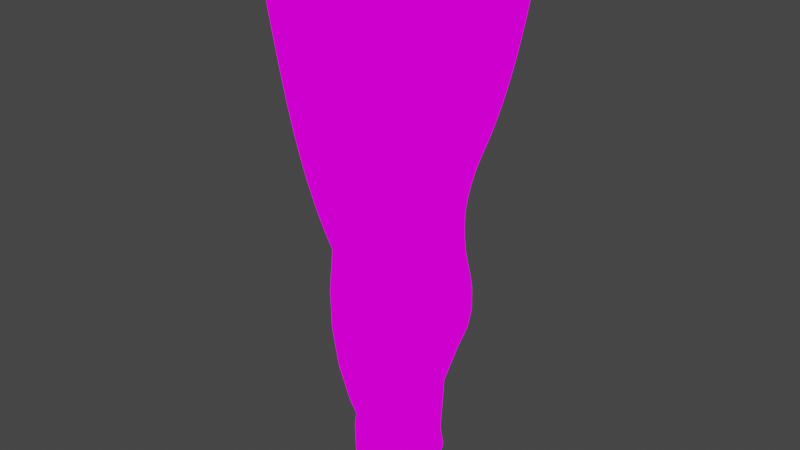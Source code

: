 # Source: monitor.blend  (saved by Blender 3.5.10; exported with 4.5.12 LTS)
import bpy
from mathutils import Matrix  # noqa: F401  (used for matrix-valued properties, if any)

bpy.ops.wm.read_factory_settings(use_empty=True)
scene = bpy.context.scene
scene.name = 'Scene'

# ---- collections
col_collection = bpy.data.collections.new('Collection'); scene.collection.children.link(col_collection)

# ---- images (referenced by path relative to the original .blend; pixels are not part of the script)
import os
ASSET_DIR = os.environ.get("B2B_ASSET_DIR", "")  # directory of the original .blend (textures are referenced by path, not embedded)
HERE = os.path.dirname(os.path.abspath(__file__))  # packed textures are extracted next to this script under _unpacked/

def load_image(name, relpath, width, height, colorspace="sRGB"):
    """Load a texture the original file referenced (path relative to the .blend, or extracted next to this script)."""
    p = next((c for c in (os.path.join(HERE, relpath), os.path.join(ASSET_DIR, relpath)) if relpath and os.path.exists(c)), "")
    if p:
        img = bpy.data.images.load(p, check_existing=True)
        img.name = name
    else:  # same state as the original file: an image datablock whose file is absent (Cycles renders it pink)
        img = bpy.data.images.new(name, width, height)
        img.source = "FILE"
        img.filepath = "//" + (relpath or name)
    img.colorspace_settings.name = colorspace
    return img
img_uv_monitor_png = load_image('uv_monitor.png', 'raw/uv_monitor.png', 1024, 1024, 'sRGB')
img_uv_monitor_trim_png = load_image('uv_monitor_trim.png', 'raw/uv_monitor_trim.png', 1024, 1024, 'sRGB')

# ---- materials (node trees are filled in below, after node groups)
mat_concrete = bpy.data.materials.new('Concrete')
mat_concrete.use_transparent_shadow = False
mat_uv_monitor = bpy.data.materials.new('uv_monitor')
mat_uv_monitor.alpha_threshold = 0.0
mat_uv_monitor.use_transparent_shadow = False
mat_uv_monitor.line_color = (0.0, 0.0, 0.0, 1.0)
mat_uv_screen_trim = bpy.data.materials.new('uv_screen_trim')
mat_uv_screen_trim.use_transparent_shadow = False

# ---- node groups
ng_twist = bpy.data.node_groups.new('Twist', 'GeometryNodeTree')
_s = ng_twist.interface.new_socket(name='Vector', in_out='OUTPUT', socket_type='NodeSocketVector')
_s = ng_twist.interface.new_socket(name='Value', in_out='INPUT', socket_type='NodeSocketFloat')
_s.default_value = 0.01
_s.min_value = -1e+04
_s.max_value = 1e+04
_s = ng_twist.interface.new_socket(name='Position', in_out='INPUT', socket_type='NodeSocketVector')
_N = ng_twist.nodes; _L = ng_twist.links
n0 = _N.new('ShaderNodeVectorRotate'); n0.name = 'Vector Rotate'; n0.location = (424, 141)
n1 = _N.new('ShaderNodeSeparateXYZ'); n1.name = 'Separate XYZ'; n1.location = (-244, 16)
n2 = _N.new('ShaderNodeMath'); n2.name = 'Math.001'; n2.location = (-25, -141)
n2.operation = 'MULTIPLY'
n3 = _N.new('NodeGroupOutput'); n3.name = 'Group Output'; n3.location = (614, 0)
n4 = _N.new('NodeReroute'); n4.name = 'Reroute'; n4.location = (-311, 28)
n4.width = 16
n4.socket_idname = 'NodeSocketVector'
n5 = _N.new('NodeGroupInput'); n5.name = 'Group Input'; n5.location = (-668, -37)
n6 = _N.new('ShaderNodeMath'); n6.name = 'Math'; n6.location = (196, -44)
n6.operation = 'MULTIPLY'
_L.new(n0.outputs[0], n3.inputs[0])
_L.new(n4.outputs[0], n1.inputs[0])
_L.new(n4.outputs[0], n0.inputs[0])
_L.new(n6.outputs[0], n0.inputs[3])
_L.new(n1.outputs[2], n6.inputs[0])
_L.new(n2.outputs[0], n6.inputs[1])
_L.new(n1.outputs[2], n2.inputs[0])
_L.new(n5.outputs[0], n2.inputs[1])
_L.new(n5.outputs[1], n4.inputs[0])
n3.is_active_output = True
ng_geometry_nodes = bpy.data.node_groups.new('Geometry Nodes', 'GeometryNodeTree')
_s = ng_geometry_nodes.interface.new_socket(name='Geometry', in_out='OUTPUT', socket_type='NodeSocketGeometry')
_s = ng_geometry_nodes.interface.new_socket(name='Geometry', in_out='INPUT', socket_type='NodeSocketGeometry')
ng_geometry_nodes.is_modifier = True
_N = ng_geometry_nodes.nodes; _L = ng_geometry_nodes.links
n0 = _N.new('NodeGroupOutput'); n0.name = 'Group Output'; n0.location = (423, 0)
n1 = _N.new('GeometryNodeSetPosition'); n1.name = 'Set Position'; n1.location = (173, -6)
n2 = _N.new('NodeGroupInput'); n2.name = 'Group Input'; n2.location = (-448, 80)
n3 = _N.new('ShaderNodeVectorMath'); n3.name = 'Vector Math'; n3.location = (-862, -144)
n3.operation = 'MULTIPLY'
n4 = _N.new('GeometryNodeInputPosition'); n4.name = 'Position.001'; n4.location = (-1111, -132)
n5 = _N.new('GeometryNodeInputPosition'); n5.name = 'Position.003'; n5.location = (-875, -307)
n6 = _N.new('ShaderNodeSeparateXYZ'); n6.name = 'Separate XYZ.002'; n6.location = (-650, -306)
n7 = _N.new('ShaderNodeSeparateXYZ'); n7.name = 'Separate XYZ'; n7.location = (-1504, -342)
n8 = _N.new('ShaderNodeSeparateXYZ'); n8.name = 'Separate XYZ.001'; n8.location = (-642, -165)
n9 = _N.new('GeometryNodeInputPosition'); n9.name = 'Position.002'; n9.location = (-1708, -399)
n10 = _N.new('ShaderNodeMath'); n10.name = 'Math'; n10.location = (-1302, -302)
n10.inputs[1].default_value = 51.2
n11 = _N.new('ShaderNodeMath'); n11.name = 'Math.001'; n11.location = (-1082, -277)
n11.operation = 'MULTIPLY'
n11.inputs[1].default_value = 0.1
n12 = _N.new('ShaderNodeCombineXYZ'); n12.name = 'Combine XYZ'; n12.location = (-460, -192)
n13 = _N.new('GeometryNodeGroup'); n13.name = 'Group'; n13.location = (-202, -73)
n13.node_tree = ng_twist
n13.inputs[0].default_value = 0.003
_L.new(n1.outputs[0], n0.inputs[0])
_L.new(n2.outputs[0], n1.inputs[0])
_L.new(n13.outputs[0], n1.inputs[2])
_L.new(n4.outputs[0], n3.inputs[0])
_L.new(n9.outputs[0], n7.inputs[0])
_L.new(n7.outputs[2], n10.inputs[0])
_L.new(n11.outputs[0], n3.inputs[1])
_L.new(n3.outputs[0], n8.inputs[0])
_L.new(n5.outputs[0], n6.inputs[0])
_L.new(n8.outputs[0], n12.inputs[0])
_L.new(n8.outputs[1], n12.inputs[1])
_L.new(n6.outputs[2], n12.inputs[2])
_L.new(n10.outputs[0], n11.inputs[0])
_L.new(n12.outputs[0], n13.inputs[1])
n0.is_active_output = True

# ---- material node trees
mat_concrete.use_nodes = True; mat_concrete.node_tree.nodes.clear()
_N = mat_concrete.node_tree.nodes; _L = mat_concrete.node_tree.links
n0 = _N.new('ShaderNodeBsdfPrincipled'); n0.name = 'Principled BSDF'; n0.location = (10, 300)
n0.distribution = 'GGX'
n0.subsurface_method = 'BURLEY'
n0.inputs[2].default_value = 0.7292
n0.inputs[3].default_value = 1.45
n0.inputs[13].default_value = 0.2188
n0.inputs[27].default_value = (0.0, 0.0, 0.0, 1.0)
n0.inputs[28].default_value = 1.0
n1 = _N.new('ShaderNodeOutputMaterial'); n1.name = 'Material Output'; n1.location = (300, 300)
n2 = _N.new('ShaderNodeTexImage'); n2.name = 'Image Texture'; n2.location = (-545, 219)
n2.image = img_uv_monitor_png
n2.interpolation = 'Closest'
_L.new(n0.outputs[0], n1.inputs[0])
_L.new(n2.outputs[0], n0.inputs[0])
n1.is_active_output = True
mat_uv_monitor.use_nodes = True; mat_uv_monitor.node_tree.nodes.clear()
_N = mat_uv_monitor.node_tree.nodes; _L = mat_uv_monitor.node_tree.links
n0 = _N.new('ShaderNodeOutputMaterial'); n0.name = 'Material Output'; n0.location = (300, 300)
n1 = _N.new('ShaderNodeBsdfPrincipled'); n1.name = 'Principled BSDF'; n1.location = (10, 300)
n1.distribution = 'GGX'
n1.subsurface_method = 'RANDOM_WALK_SKIN'
n1.inputs[2].default_value = 0.4
n1.inputs[3].default_value = 1.45
n1.inputs[27].default_value = (0.0, 0.0, 0.0, 1.0)
n1.inputs[28].default_value = 1.0
_L.new(n1.outputs[0], n0.inputs[0])
n0.is_active_output = True
mat_uv_screen_trim.use_nodes = True; mat_uv_screen_trim.node_tree.nodes.clear()
_N = mat_uv_screen_trim.node_tree.nodes; _L = mat_uv_screen_trim.node_tree.links
n0 = _N.new('ShaderNodeOutputMaterial'); n0.name = 'Material Output'; n0.location = (300, 300)
n1 = _N.new('ShaderNodeTexImage'); n1.name = 'Image Texture'; n1.location = (-128, 211)
n1.image = img_uv_monitor_trim_png
n1.interpolation = 'Closest'
_L.new(n1.outputs[0], n0.inputs[0])
n0.is_active_output = True

# ---- world
world_world = bpy.data.worlds.new('World'); scene.world = world_world
world_world.use_nodes = True; world_world.node_tree.nodes.clear()
_N = world_world.node_tree.nodes; _L = world_world.node_tree.links
n0 = _N.new('ShaderNodeOutputWorld'); n0.name = 'World Output'; n0.location = (300, 300)
n1 = _N.new('ShaderNodeBackground'); n1.name = 'Background'; n1.location = (10, 300)
n1.inputs[0].default_value = (0.05088, 0.05088, 0.05088, 1.0)
_L.new(n1.outputs[0], n0.inputs[0])
n0.is_active_output = True
world_world.color = (0.05088, 0.05088, 0.05088)
world_world.use_sun_shadow = False
world_world.sun_shadow_jitter_overblur = 0.0

# ---- meshes
me_cube = bpy.data.meshes.new('Cube')
me_cube.from_pydata([(1.0, 1.0, 0.578), (1.0, 1.0, 2.078), (1.0, 1.286, 2.338), (1.0, 1.286, 0.2054), (0.4361, 1.286, 2.338), (0.4361, 1.286, 0.2054), (-0.00237, 1.151, 2.012), (-0.00237, 1.151, 0.4807), (-1.124, 0.9871, 1.816), (0.8471, 1.0, 0.578), (0.8471, 1.0, 2.078), (1.0, 0.0, 0.578), (1.0, 0.0, 0.2054), (0.4361, 0.0, 0.2054), (1.0, 0.0, 2.078), (1.0, 0.0, 2.338), (0.4361, 0.0, 2.338), (-0.00237, 0.0, 2.012), (-1.124, 0.0, 1.816), (0.8471, 0.0, 0.578), (0.8471, 0.0, 2.078), (1.0, -1.0, 0.578), (1.0, -1.0, 2.078), (1.0, -1.286, 2.338), (1.0, -1.286, 0.2054), (0.4361, -1.286, 2.338), (0.4361, -1.286, 0.2054), (-0.00237, -1.151, 2.012), (-0.00237, -1.151, 0.4807), (-1.124, -0.9871, 1.816), (-0.9554, 0.0, 0.7905), (0.8471, -1.0, 0.578), (0.8471, -1.0, 2.078), (-1.124, 0.9871, 0.8045), (-1.124, 0.0, 0.8045), (-1.124, -0.9871, 0.8045), (-0.9554, 1.012, 0.6031), (-0.9554, 1.012, 1.846), (-0.9554, 0.0, 1.846), (-0.9554, 0.0, 0.6031), (-0.9554, -1.012, 0.6031), (-0.9554, -1.012, 1.846), (-0.9554, -1.012, 0.7905), (-0.9554, 1.012, 0.7905), (0.0, 1.0, 0.0), (-0.7071, 0.7071, 0.0), (-1.0, 0.0, 0.0), (1.0, 0.0, 0.0), (0.0, 0.9748, 0.08479), (-0.6893, 0.6893, 0.08479), (-0.9748, 0.0, 0.08479), (0.6893, -0.6893, 0.08479), (0.9748, 0.0, 0.08479), (0.6893, 0.6893, 0.08479), (0.0, 0.6556, 0.1239), (-0.6556, 0.0, 0.1239), (-0.4636, -0.4636, 0.1239), (6.651e-08, -0.6556, 0.1239), (0.4636, -0.4636, 0.1239), (0.6556, 0.0, 0.1239), (0.0, 0.5268, 0.1959), (-0.5268, 0.0, 0.1959), (0.5268, 0.0, 0.1959), (-0.463, 0.0, 0.5525), (0.5224, 0.0, 0.2209), (0.3643, 0.3643, 0.2606), (0.0, -1.0, 0.0), (-0.7071, -0.7071, 0.0), (0.7071, 0.7071, 0.0), (0.7071, -0.7071, 0.0), (0.0, -0.9748, 0.08479), (-0.6893, -0.6893, 0.08479), (-0.4636, 0.4636, 0.1239), (0.4636, 0.4636, 0.1239), (0.0, -0.5268, 0.1959), (-0.3725, -0.3725, 0.1959), (-0.3725, 0.3725, 0.1959), (0.3725, 0.3725, 0.1959), (0.3725, -0.3725, 0.1959), (0.0, -0.4732, 0.4953), (-0.3274, -0.3274, 0.5525), (-0.3274, 0.3274, 0.5525), (4.582e-08, 0.4732, 0.4953), (0.3643, -0.3643, 0.2606), (0.4361, -0.3221, 0.2054), (-0.00237, -0.4617, 0.4807), (-0.9554, -0.2534, 0.6031), (0.4361, 0.2921, 0.2054), (-0.00237, 0.43, 0.4807), (-0.9554, 0.2298, 0.6031), (-0.2785, 1.111, 0.5162), (-0.2785, 0.0, 0.5162), (-0.2785, -1.111, 0.5162), (-0.2785, -0.3289, 0.5162), (-0.2785, 0.2982, 0.5162), (0.3328, 1.254, 0.2703), (0.383, 0.0, 0.2387), (0.3328, -1.254, 0.2703), (0.383, -0.34, 0.2387), (0.383, 0.3083, 0.2387)], [], [(42, 40, 92, 28, 27, 41), (0, 1, 10, 9), (0, 3, 2, 1), (14, 20, 10, 1), (2, 3, 5, 4), (8, 18, 38, 37), (99, 88, 7, 95), (12, 13, 87, 5, 3), (11, 12, 3, 0), (37, 38, 17, 6), (9, 19, 11, 0), (2, 15, 14, 1), (25, 16, 17, 27), (42, 35, 34, 30), (21, 31, 32, 22), (21, 22, 23, 24), (14, 22, 32, 20), (23, 25, 26, 24), (4, 16, 15, 2), (43, 36, 89, 39, 30), (12, 24, 26, 84, 13), (98, 97, 28, 85), (30, 39, 86, 40, 42), (11, 21, 24, 12), (41, 27, 17, 38), (31, 21, 11, 19), (25, 27, 28, 97, 26), (25, 23, 15, 16), (41, 29, 35, 42), (30, 34, 33, 43), (37, 43, 33, 8), (7, 90, 36, 43, 37, 6), (18, 34, 35, 29), (93, 92, 40, 86), (18, 8, 33, 34), (94, 89, 36, 90), (4, 5, 95, 7, 6), (69, 47, 52, 51), (45, 46, 50, 49), (47, 68, 53, 52), (66, 69, 51, 70), (44, 45, 49, 48), (68, 44, 48, 53), (52, 53, 73, 59), (70, 51, 58, 57), (50, 71, 56, 55), (48, 49, 72, 54), (53, 48, 54, 73), (51, 52, 59, 58), (71, 70, 57, 56), (49, 50, 55, 72), (56, 57, 74, 75), (57, 58, 78, 74), (55, 56, 75, 61), (54, 72, 76, 60), (73, 54, 60, 77), (58, 59, 62, 78), (77, 60, 82, 65), (62, 77, 65, 64), (60, 76, 81, 82), (67, 71, 50, 46), (66, 70, 71, 67), (55, 61, 76, 72), (73, 77, 62, 59), (78, 83, 79, 74), (75, 80, 63, 61), (62, 64, 83, 78), (61, 63, 81, 76), (74, 79, 80, 75), (91, 93, 86, 39), (91, 39, 89, 94), (88, 94, 90, 7), (85, 28, 92, 93), (13, 96, 99, 87), (6, 17, 16, 4), (13, 84, 98, 96), (23, 22, 14, 15), (84, 26, 97, 98), (87, 99, 95, 5), (29, 41, 38, 18)])
_uv = me_cube.uv_layers.new(name='UVMap')
_uv.uv.foreach_set('vector', [0.5357, 0.1581, 0.5357, 0.1159, 0.6848, 0.1018, 0.7457, 0.096, 0.7457, 0.4297, 0.5357, 0.3957, 0.005661, 0.7748, 0.005661, 0.4478, 0.03898, 0.4478, 0.03898, 0.7748, 0.9005, 0.5918, 0.9607, 0.5135, 0.9607, 0.9617, 0.9005, 0.9071, 0.005661, 0.2298, 0.03898, 0.2298, 0.03898, 0.4478, 0.005661, 0.4478, 0.9686, 0.5008, 0.9686, 0.036, 0.8457, 0.036, 0.8457, 0.5008, 0.2842, 0.9743, 0.07704, 0.9743, 0.07704, 0.9383, 0.2894, 0.9383, 0.2202, 0.2349, 0.2249, 0.315, 0.06821, 0.315, 0.05004, 0.2453, 0.271, 0.1245, 0.271, 0.2238, 0.2195, 0.2238, 0.04443, 0.2238, 0.04443, 0.1245, 0.6903, 0.5918, 0.6903, 0.5135, 0.9607, 0.5135, 0.9005, 0.5918, 0.2894, 0.9383, 0.07704, 0.9383, 0.07704, 0.7353, 0.3186, 0.7353, 0.03898, 0.7748, 0.03898, 0.9928, 0.005661, 0.9928, 0.005661, 0.7748, 0.9607, 0.9617, 0.6903, 0.9617, 0.6903, 0.9071, 0.9005, 0.9071, 0.347, 0.6207, 0.07704, 0.6207, 0.07704, 0.7353, 0.3186, 0.7353, 0.2827, 0.4811, 0.2879, 0.4425, 0.5116, 0.4398, 0.5118, 0.4779, 0.005661, 0.7748, 0.03898, 0.7748, 0.03898, 0.4478, 0.005661, 0.4478, 0.4801, 0.5918, 0.4801, 0.9071, 0.4199, 0.9617, 0.4199, 0.5135, 0.005661, 0.2298, 0.005661, 0.4478, 0.03898, 0.4478, 0.03898, 0.2298, 0.9686, 0.5008, 0.8457, 0.5008, 0.8457, 0.036, 0.9686, 0.036, 0.347, 0.6207, 0.07704, 0.6207, 0.07704, 0.5023, 0.347, 0.5023, 0.007812, 0.007812, 0.007812, 0.09375, 0.2856, 0.09375, 0.3672, 0.09375, 0.3672, 0.007812, 0.271, 0.1245, 0.04443, 0.1245, 0.04443, 0.2238, 0.2142, 0.2238, 0.271, 0.2238, 0.215, 0.2349, 0.05004, 0.2453, 0.06821, 0.315, 0.2202, 0.315, 0.3672, 0.007812, 0.3672, 0.09375, 0.4572, 0.09375, 0.7266, 0.09375, 0.7266, 0.007812, 0.6903, 0.5918, 0.4801, 0.5918, 0.4199, 0.5135, 0.6903, 0.5135, 0.2894, 0.9383, 0.3186, 0.7353, 0.07704, 0.7353, 0.07704, 0.9383, 0.03898, 0.7748, 0.005661, 0.7748, 0.005661, 0.9928, 0.03898, 0.9928, 0.8457, 0.5008, 0.7457, 0.4297, 0.7457, 0.096, 0.8221, 0.05014, 0.8457, 0.036, 0.347, 0.6207, 0.347, 0.5023, 0.07704, 0.5023, 0.07704, 0.6207, 0.5357, 0.3957, 0.4986, 0.3897, 0.4986, 0.1602, 0.5357, 0.1581, 0.5118, 0.4779, 0.5116, 0.4398, 0.7353, 0.4399, 0.7409, 0.4784, 0.5357, 0.3957, 0.5357, 0.1581, 0.4986, 0.1602, 0.4986, 0.3897, 0.7457, 0.096, 0.6848, 0.1018, 0.5357, 0.1159, 0.5357, 0.1581, 0.5357, 0.3957, 0.7457, 0.4297, 0.2834, 0.3897, 0.2834, 0.1602, 0.4986, 0.1602, 0.4986, 0.3897, 0.222, 0.364, 0.07533, 0.364, 0.09277, 0.4842, 0.2264, 0.4842, 0.2834, 0.3897, 0.4986, 0.3897, 0.4986, 0.1602, 0.2834, 0.1602, 0.2265, 0.364, 0.2305, 0.4842, 0.09277, 0.4842, 0.07533, 0.364, 0.8457, 0.5008, 0.8457, 0.036, 0.8221, 0.05014, 0.7457, 0.096, 0.7457, 0.4297, 0.6916, 0.4645, 0.6916, 0.5821, 0.6781, 0.5806, 0.6781, 0.466, 0.3889, 0.5812, 0.3895, 0.4641, 0.403, 0.4656, 0.4024, 0.5798, 0.6886, 0.5891, 0.6053, 0.6711, 0.5969, 0.6605, 0.6781, 0.5806, 0.6056, 0.3749, 0.6887, 0.4575, 0.6781, 0.466, 0.5972, 0.3855, 0.4751, 0.6708, 0.3919, 0.5884, 0.4024, 0.5798, 0.4836, 0.6602, 0.5983, 0.6738, 0.4821, 0.6735, 0.4836, 0.6602, 0.5969, 0.6605, 0.6781, 0.5806, 0.5969, 0.6605, 0.5748, 0.6057, 0.6235, 0.5577, 0.5972, 0.3855, 0.6781, 0.466, 0.6233, 0.4886, 0.5744, 0.4401, 0.403, 0.4656, 0.4834, 0.3857, 0.5056, 0.4403, 0.4574, 0.4886, 0.4836, 0.6602, 0.4024, 0.5798, 0.457, 0.5572, 0.5065, 0.6056, 0.5969, 0.6605, 0.4836, 0.6602, 0.5065, 0.6056, 0.5748, 0.6057, 0.6781, 0.466, 0.6781, 0.5806, 0.6235, 0.5577, 0.6233, 0.4886, 0.4834, 0.3857, 0.5972, 0.3855, 0.5744, 0.4401, 0.5056, 0.4403, 0.4024, 0.5798, 0.403, 0.4656, 0.4574, 0.4886, 0.457, 0.5572, 0.5056, 0.4403, 0.5744, 0.4401, 0.5667, 0.4594, 0.5138, 0.4593, 0.5744, 0.4401, 0.6233, 0.4886, 0.6042, 0.4968, 0.5667, 0.4594, 0.4574, 0.4886, 0.5056, 0.4403, 0.5138, 0.4593, 0.4762, 0.4963, 0.5065, 0.6056, 0.457, 0.5572, 0.4765, 0.549, 0.5142, 0.5863, 0.5748, 0.6057, 0.5065, 0.6056, 0.5142, 0.5863, 0.5671, 0.587, 0.6233, 0.4886, 0.6235, 0.5577, 0.604, 0.5496, 0.6042, 0.4968, 0.8756, 0.4045, 0.8848, 0.3508, 0.933, 0.3618, 0.8863, 0.4057, 0.8726, 0.459, 0.8756, 0.4045, 0.8863, 0.4057, 0.8767, 0.459, 0.8848, 0.3508, 0.8998, 0.2984, 0.9555, 0.3179, 0.933, 0.3618, 0.475, 0.3752, 0.4834, 0.3857, 0.403, 0.4656, 0.3925, 0.4572, 0.5986, 0.3721, 0.5972, 0.3855, 0.4834, 0.3857, 0.4819, 0.3723, 0.4574, 0.4886, 0.4762, 0.4963, 0.4765, 0.549, 0.457, 0.5572, 0.5748, 0.6057, 0.5671, 0.587, 0.604, 0.5496, 0.6235, 0.5577, 0.8756, 0.5134, 0.8863, 0.5122, 0.933, 0.5561, 0.8848, 0.5671, 0.8998, 0.6195, 0.9555, 0.6, 0.9738, 0.6443, 0.9207, 0.6699, 0.8726, 0.459, 0.8767, 0.459, 0.8863, 0.5122, 0.8756, 0.5134, 0.9207, 0.2481, 0.9738, 0.2736, 0.9555, 0.3179, 0.8998, 0.2984, 0.8848, 0.5671, 0.933, 0.5561, 0.9555, 0.6, 0.8998, 0.6195, 0.271, 0.364, 0.222, 0.364, 0.2264, 0.4842, 0.271, 0.4842, 0.271, 0.364, 0.271, 0.4842, 0.2305, 0.4842, 0.2265, 0.364, 0.2249, 0.315, 0.2265, 0.364, 0.07533, 0.364, 0.06821, 0.315, 0.2202, 0.315, 0.06821, 0.315, 0.07533, 0.364, 0.222, 0.364, 0.271, 0.2238, 0.271, 0.2349, 0.2202, 0.2349, 0.2195, 0.2238, 0.3186, 0.7353, 0.07704, 0.7353, 0.07704, 0.6207, 0.347, 0.6207, 0.271, 0.2238, 0.2142, 0.2238, 0.215, 0.2349, 0.271, 0.2349, 0.4199, 0.9617, 0.4801, 0.9071, 0.6903, 0.9071, 0.6903, 0.9617, 0.2142, 0.2238, 0.04443, 0.2238, 0.05004, 0.2453, 0.215, 0.2349, 0.2195, 0.2238, 0.2202, 0.2349, 0.05004, 0.2453, 0.04443, 0.2238, 0.2842, 0.9743, 0.2894, 0.9383, 0.07704, 0.9383, 0.07704, 0.9743])
me_cube.materials.append(mat_concrete)
me_cube.materials.append(mat_uv_monitor)
me_cube.use_mirror_vertex_groups = False
me_cube.update()
me_cube_002 = bpy.data.meshes.new('Cube.002')
me_cube_002.from_pydata([(0.96, 1.0, 0.578), (0.96, 1.0, 2.078), (0.96, -1.0, 0.578), (0.96, -1.0, 2.078), (0.9757, 1.0, 0.7655), (0.9802, 1.0, 1.328), (0.9757, 1.0, 1.89), (0.9757, -1.0, 0.7655), (0.9802, -1.0, 1.328), (0.9757, -1.0, 1.89), (0.9857, 0.75, 0.578), (0.9925, 0.0, 0.578), (0.9857, -0.75, 0.578), (0.9857, -0.75, 2.078), (0.9925, 0.0, 2.078), (0.9857, 0.75, 2.078), (0.9969, -0.75, 1.89), (1.003, 0.0, 1.89), (0.9969, 0.75, 1.89), (1.0, -0.75, 1.328), (1.0, 0.75, 1.328), (0.3054, -0.278, 0.7655), (0.3076, 3.691e-09, 0.7655), (0.3054, 0.278, 0.7655), (-0.2507, 0.278, 0.7655), (-0.2484, 3.691e-09, 0.7655), (-0.2507, -0.278, 0.7655), (-0.4997, 0.75, 1.328), (-0.4997, -0.75, 1.328), (-0.5031, 0.75, 1.89), (-0.4971, 0.0, 1.89), (-0.5031, -0.75, 1.89), (-0.5031, -0.75, 0.7655), (-0.4971, 0.0, 0.7655), (0.9969, -0.75, 0.7655), (1.003, 0.0, 0.7655), (0.9969, 0.75, 0.7655), (-0.5031, 0.75, 0.7655), (0.3457, -0.3166, 0.2655), (0.4641, -0.4208, -0.1979), (-0.2876, -0.3166, 0.2655), (0.3457, 0.3166, 0.2655), (0.4641, 0.4208, -0.1979), (-0.3774, -0.4208, -0.1979), (0.3482, 3.397e-09, 0.2655), (-0.2851, 3.397e-09, 0.2655), (-0.3774, 0.4208, -0.1979), (-0.2876, 0.3166, 0.2655), (-0.3741, 6.318e-09, -0.1979), (0.4675, 6.318e-09, -0.1979)], [], [(36, 10, 0, 4), (15, 18, 6, 1), (18, 20, 5, 6), (20, 36, 4, 5), (3, 9, 16, 13), (13, 16, 17, 14), (14, 17, 18, 15), (9, 8, 19, 16), (16, 19, 28, 31), (8, 7, 34, 19), (7, 2, 12, 34), (34, 12, 11, 35), (35, 11, 10, 36), (18, 17, 30, 29), (36, 20, 27, 37), (17, 16, 31, 30), (33, 37, 27, 29, 30, 31, 28, 32), (20, 18, 29, 27), (19, 34, 32, 28), (26, 25, 33, 32), (22, 21, 34, 35), (23, 22, 35, 36), (24, 23, 36, 37), (21, 26, 32, 34), (25, 24, 37, 33), (21, 22, 44, 38), (38, 44, 49, 39), (23, 24, 47, 41), (41, 47, 46, 42), (24, 25, 45, 47), (47, 45, 48, 46), (25, 26, 40, 45), (45, 40, 43, 48), (26, 21, 38, 40), (40, 38, 39, 43), (22, 23, 41, 44), (44, 41, 42, 49)])
me_cube_002.polygons.foreach_set('material_index', [1, 1, 1, 1, 1, 1, 1, 1, 1, 1, 1, 1, 1, 1, 1, 1, 1, 1, 1, 1, 1, 1, 1, 1, 1, 1, 1, 1, 1, 1, 1, 1, 1, 1, 1, 1, 1])
_uv = me_cube_002.uv_layers.new(name='UVMap')
_uv.uv.foreach_set('vector', [0.9375, 0.5625, 0.9375, 0.5, 1.0, 0.5, 1.0, 0.5625, 0.9375, 1.0, 0.9375, 0.9375, 1.0, 0.9375, 1.0, 1.0, 0.9375, 0.9375, 0.9375, 0.75, 1.0, 0.75, 1.0, 0.9375, 0.9375, 0.75, 0.9375, 0.5625, 1.0, 0.5625, 1.0, 0.75, 0.5, 1.0, 0.5, 0.9375, 0.5625, 0.9375, 0.5625, 1.0, 0.5625, 1.0, 0.5625, 0.9375, 0.75, 0.9375, 0.75, 1.0, 0.75, 1.0, 0.75, 0.9375, 0.9375, 0.9375, 0.9375, 1.0, 0.5, 0.9375, 0.5, 0.75, 0.5625, 0.75, 0.5625, 0.9375, 0.5, 1.0, 0.25, 1.0, 0.25, 0.5, 0.5, 0.5, 0.5, 0.75, 0.5, 0.5625, 0.5625, 0.5625, 0.5625, 0.75, 0.5, 0.5625, 0.5, 0.5, 0.5625, 0.5, 0.5625, 0.5625, 0.5625, 0.5625, 0.5625, 0.5, 0.75, 0.5, 0.75, 0.5625, 0.75, 0.5625, 0.75, 0.5, 0.9375, 0.5, 0.9375, 0.5625, 0.0, 0.5, 0.25, 0.5, 0.25, 1.0, 0.0, 1.0, 0.5, 1.0, 0.25, 1.0, 0.25, 0.5, 0.5, 0.5, 0.25, 0.5, 0.5, 0.5, 0.5, 1.0, 0.25, 1.0, 0.5, 0.75, 0.5, 1.0, 0.25, 1.0, 0.0, 1.0, 0.0, 0.75, 0.0, 0.5, 0.25, 0.5, 0.5, 0.5, 0.25, 1.0, 0.0, 1.0, 0.0, 0.5, 0.25, 0.5, 0.25, 1.0, 0.0, 1.0, 0.0, 0.5, 0.25, 0.5, 0.0, 1.0, 0.0, 0.75, 0.5, 0.75, 0.5, 1.0, 0.5, 0.75, 0.5, 1.0, 0.0, 1.0, 0.0, 0.75, 0.5, 0.5, 0.5, 0.75, 0.0, 0.75, 0.0, 0.5, 0.5, 0.5, 0.5, 1.0, 0.0, 1.0, 0.0, 0.5, 0.0, 1.0, 0.0, 0.5, 0.5, 0.5, 0.5, 1.0, 0.0, 0.75, 0.0, 0.5, 0.5, 0.5, 0.5, 0.75, 0.5, 1.0, 0.2578, 1.0, 0.2578, 0.5, 0.5, 0.5, 0.5, 1.0, 0.2578, 1.0, 0.2578, 0.5, 0.5, 0.5, 0.0, 0.5, 0.5, 0.5, 0.5, 1.0, 0.0, 1.0, 0.0, 0.5, 0.5, 0.5, 0.5, 1.0, 0.0, 1.0, 0.5, 1.0, 0.2578, 1.0, 0.2578, 0.5, 0.5, 0.5, 0.5, 1.0, 0.2578, 1.0, 0.2578, 0.5, 0.5, 0.5, 0.2578, 1.0, 0.0, 1.0, 0.0, 0.5, 0.2578, 0.5, 0.2578, 1.0, 0.0, 1.0, 0.0, 0.5, 0.2578, 0.5, 0.0, 0.5, 0.5, 0.5, 0.5, 1.0, 0.0, 1.0, 0.0, 0.5, 0.5, 0.5, 0.5, 1.0, 0.0, 1.0, 0.2578, 1.0, 0.0, 1.0, 0.0, 0.5, 0.2578, 0.5, 0.2578, 1.0, 0.0, 1.0, 0.0, 0.5, 0.2578, 0.5])
me_cube_002.materials.append(mat_uv_monitor)
me_cube_002.materials.append(mat_uv_screen_trim)
me_cube_002.use_mirror_vertex_groups = False
me_cube_002.update()
me_cube_001 = bpy.data.meshes.new('Cube.001')
me_cube_001.from_pydata([(1.02, 0.9962, -0.4479), (-0.9725, -0.9962, -0.4479), (-0.9725, 0.9962, -2.198), (1.028, -1.484e-08, -2.198), (1.02, -0.9962, -0.4479), (-0.9725, 0.9962, -0.4479), (-0.9645, -1.858e-08, -0.4479), (1.028, -1.858e-08, -0.4479), (-0.9725, 0.9962, -4.198), (-0.9645, -1.484e-08, -2.198), (1.028, -1.484e-08, -4.198), (1.02, 0.9962, -4.198), (1.02, 0.9962, -2.198), (-0.9725, -0.9962, -2.198), (1.02, -0.9962, -2.198), (-0.9725, 0.9962, -6.198), (-0.9645, -1.484e-08, -4.198), (1.028, -1.484e-08, -6.198), (-0.9725, -0.9962, -4.198), (-0.9725, -0.9962, -6.198), (1.02, -0.9962, -6.198), (1.02, -0.9962, -4.198), (-0.9645, -1.484e-08, -6.198), (1.02, 0.9962, -8.198), (1.02, 0.9962, -6.198), (-0.9725, -0.9962, -8.198), (-0.9725, 0.9962, -8.198), (-0.9645, -1.484e-08, -8.198), (-0.9645, -1.484e-08, -10.2), (1.028, -1.484e-08, -8.198), (1.028, -1.484e-08, -10.2), (-0.9725, -0.9962, -10.2), (1.02, -0.9962, -8.198), (-0.9725, 0.9962, -10.2), (1.02, 0.9962, -10.2), (1.02, -0.9962, -10.2), (-0.9725, 0.9962, -12.2), (-0.9645, -1.484e-08, -12.2), (1.028, -1.484e-08, -12.2), (1.02, 0.9962, -12.2), (-0.9725, -0.9962, -12.2), (1.02, -0.9962, -14.2), (1.02, -0.9962, -12.2), (-0.9725, 0.9962, -14.2), (-0.9725, 0.9962, -16.2), (-0.9645, -1.484e-08, -14.2), (1.028, -1.484e-08, -14.2), (1.028, -1.484e-08, -16.2), (1.02, 0.9962, -16.2), (1.02, 0.9962, -14.2), (-0.9725, -0.9962, -14.2), (1.02, -0.9962, -16.2), (-0.9725, 0.9962, -18.2), (-0.9645, -1.484e-08, -16.2), (-0.9645, -1.484e-08, -18.2), (1.028, -1.484e-08, -18.2), (1.02, 0.9962, -18.2), (-0.9725, -0.9962, -16.2), (-0.9725, -0.9962, -18.2), (1.02, -0.9962, -18.2), (-0.9645, -1.484e-08, -26.2), (1.028, -1.484e-08, -26.2), (-0.9725, -0.9962, -26.2), (-0.9725, 0.9962, -26.2), (1.02, 0.9962, -26.2), (1.02, -0.9962, -26.2), (-0.9725, 0.9962, -28.2), (-0.9645, -1.484e-08, -28.2), (1.028, -1.484e-08, -28.2), (1.02, 0.9962, -28.2), (-0.9725, -0.9962, -28.2), (1.02, -0.9962, -30.2), (1.02, -0.9962, -28.2), (-0.9725, 0.9962, -30.2), (-0.9725, 0.9962, -32.2), (-0.9645, -1.484e-08, -30.2), (1.028, -1.484e-08, -30.2), (1.028, -1.484e-08, -32.2), (1.02, 0.9962, -32.2), (1.02, 0.9962, -30.2), (-0.9725, -0.9962, -30.2), (1.02, -0.9962, -32.2), (-0.9341, 0.9581, -34.11), (-0.9645, -1.484e-08, -32.2), (-0.9265, 3.376e-09, -34.11), (0.9897, -1.484e-08, -34.11), (0.9821, 0.9581, -34.11), (-0.9725, -0.9962, -32.2), (-0.9341, -0.9581, -34.11), (0.9821, -0.9581, -34.11), (1.02, -0.9962, -26.2), (-0.9725, -0.9962, -26.2), (-0.9725, -0.9962, -24.2), (1.02, 0.9962, -26.2), (1.028, -1.484e-08, -26.2), (-0.9645, -1.484e-08, -26.2), (-0.9645, -1.484e-08, -24.2), (-0.9725, 0.9962, -26.2), (1.02, -0.9962, -24.2), (-0.9725, -0.9962, -22.2), (1.02, 0.9962, -22.2), (1.02, 0.9962, -24.2), (1.028, -1.484e-08, -24.2), (1.028, -1.484e-08, -22.2), (-0.9645, -1.484e-08, -22.2), (-0.9725, 0.9962, -24.2), (-0.9725, 0.9962, -22.2), (1.02, -0.9962, -20.2), (1.02, -0.9962, -22.2), (-0.9725, -0.9962, -20.2), (1.02, 0.9962, -20.2), (1.028, -1.484e-08, -20.2), (-0.9645, -1.484e-08, -20.2), (-0.9725, 0.9962, -20.2), (1.02, -0.9962, -18.2), (1.02, 0.9962, -18.2), (-0.9725, 0.9962, -18.2), (-0.9725, -0.9962, -18.2), (1.028, -1.484e-08, -18.2), (-0.9645, -1.484e-08, -18.2), (1.02, 0.9962, -2.598), (1.02, 0.9962, -2.998), (1.02, 0.9962, -3.398), (1.02, 0.9962, -3.798), (1.02, -0.9962, -4.598), (1.02, -0.9962, -4.998), (1.02, -0.9962, -5.398), (1.02, -0.9962, -5.798), (-0.9725, -0.9962, -5.798), (-0.9725, -0.9962, -5.398), (-0.9725, -0.9962, -4.998), (-0.9725, -0.9962, -4.598), (1.02, 0.9962, -6.598), (1.02, 0.9962, -6.998), (1.02, 0.9962, -7.398), (1.02, 0.9962, -7.798), (1.028, -1.484e-08, -9.798), (1.028, -1.484e-08, -9.398), (1.028, -1.484e-08, -8.998), (1.028, -1.484e-08, -8.598), (-0.9645, -1.484e-08, -9.798), (-0.9645, -1.484e-08, -9.398), (-0.9645, -1.484e-08, -8.998), (-0.9645, -1.484e-08, -8.598), (1.02, -0.9962, -12.6), (1.02, -0.9962, -13.0), (1.02, -0.9962, -13.4), (1.02, -0.9962, -13.8), (1.028, -1.484e-08, -15.8), (1.028, -1.484e-08, -15.4), (1.028, -1.484e-08, -15.0), (1.028, -1.484e-08, -14.6), (-0.9725, 0.9962, -15.8), (-0.9725, 0.9962, -15.4), (-0.9725, 0.9962, -15.0), (-0.9725, 0.9962, -14.6), (1.02, 0.9962, -14.6), (1.02, 0.9962, -15.0), (1.02, 0.9962, -15.4), (1.02, 0.9962, -15.8), (-0.9725, -0.9962, -17.8), (-0.9725, -0.9962, -17.4), (-0.9725, -0.9962, -17.0), (-0.9725, -0.9962, -16.6), (-0.9645, -1.484e-08, -17.8), (-0.9645, -1.484e-08, -17.4), (-0.9645, -1.484e-08, -17.0), (-0.9645, -1.484e-08, -16.6), (1.028, -1.559e-08, -1.798), (1.028, -1.634e-08, -1.398), (1.028, -1.709e-08, -0.9979), (1.028, -1.784e-08, -0.5979), (1.02, -0.9962, -0.5979), (1.02, -0.9962, -0.9979), (1.02, -0.9962, -1.398), (1.02, -0.9962, -1.798), (-0.9725, 0.9962, -1.798), (-0.9725, 0.9962, -1.398), (-0.9725, 0.9962, -0.9979), (-0.9725, 0.9962, -0.5979), (-0.9725, -0.9962, -1.798), (-0.9725, -0.9962, -1.398), (-0.9725, -0.9962, -0.9979), (-0.9725, -0.9962, -0.5979), (1.02, 0.9962, -0.5979), (1.02, 0.9962, -0.9979), (1.02, 0.9962, -1.398), (1.02, 0.9962, -1.798), (-0.9645, -1.559e-08, -1.798), (-0.9645, -1.634e-08, -1.398), (-0.9645, -1.709e-08, -0.9979), (-0.9645, -1.784e-08, -0.5979), (1.028, -1.484e-08, -3.798), (1.028, -1.484e-08, -3.398), (1.028, -1.484e-08, -2.998), (1.028, -1.484e-08, -2.598), (1.02, -0.9962, -2.598), (1.02, -0.9962, -2.998), (1.02, -0.9962, -3.398), (1.02, -0.9962, -3.798), (-0.9725, 0.9962, -3.798), (-0.9725, 0.9962, -3.398), (-0.9725, 0.9962, -2.998), (-0.9725, 0.9962, -2.598), (-0.9725, -0.9962, -3.798), (-0.9725, -0.9962, -3.398), (-0.9725, -0.9962, -2.998), (-0.9725, -0.9962, -2.598), (-0.9645, -1.484e-08, -3.798), (-0.9645, -1.484e-08, -3.398), (-0.9645, -1.484e-08, -2.998), (-0.9645, -1.484e-08, -2.598), (1.028, -1.484e-08, -5.798), (1.028, -1.484e-08, -5.398), (1.028, -1.484e-08, -4.998), (1.028, -1.484e-08, -4.598), (-0.9725, 0.9962, -5.798), (-0.9725, 0.9962, -5.398), (-0.9725, 0.9962, -4.998), (-0.9725, 0.9962, -4.598), (1.02, 0.9962, -4.598), (1.02, 0.9962, -4.998), (1.02, 0.9962, -5.398), (1.02, 0.9962, -5.798), (-0.9645, -1.484e-08, -5.798), (-0.9645, -1.484e-08, -5.398), (-0.9645, -1.484e-08, -4.998), (-0.9645, -1.484e-08, -4.598), (1.028, -1.484e-08, -7.798), (1.028, -1.484e-08, -7.398), (1.028, -1.484e-08, -6.998), (1.028, -1.484e-08, -6.598), (1.02, -0.9962, -6.598), (1.02, -0.9962, -6.998), (1.02, -0.9962, -7.398), (1.02, -0.9962, -7.798), (-0.9725, 0.9962, -7.798), (-0.9725, 0.9962, -7.398), (-0.9725, 0.9962, -6.998), (-0.9725, 0.9962, -6.598), (-0.9725, -0.9962, -7.798), (-0.9725, -0.9962, -7.398), (-0.9725, -0.9962, -6.998), (-0.9725, -0.9962, -6.598), (-0.9645, -1.484e-08, -7.798), (-0.9645, -1.484e-08, -7.398), (-0.9645, -1.484e-08, -6.998), (-0.9645, -1.484e-08, -6.598), (1.02, -0.9962, -8.598), (1.02, -0.9962, -8.998), (1.02, -0.9962, -9.398), (1.02, -0.9962, -9.798), (-0.9725, 0.9962, -9.798), (-0.9725, 0.9962, -9.398), (-0.9725, 0.9962, -8.998), (-0.9725, 0.9962, -8.598), (-0.9725, -0.9962, -9.798), (-0.9725, -0.9962, -9.398), (-0.9725, -0.9962, -8.998), (-0.9725, -0.9962, -8.598), (1.02, 0.9962, -8.598), (1.02, 0.9962, -8.998), (1.02, 0.9962, -9.398), (1.02, 0.9962, -9.798), (1.028, -1.484e-08, -11.8), (1.028, -1.484e-08, -11.4), (1.028, -1.484e-08, -11.0), (1.028, -1.484e-08, -10.6), (1.02, -0.9962, -10.6), (1.02, -0.9962, -11.0), (1.02, -0.9962, -11.4), (1.02, -0.9962, -11.8), (-0.9725, 0.9962, -11.8), (-0.9725, 0.9962, -11.4), (-0.9725, 0.9962, -11.0), (-0.9725, 0.9962, -10.6), (-0.9725, -0.9962, -11.8), (-0.9725, -0.9962, -11.4), (-0.9725, -0.9962, -11.0), (-0.9725, -0.9962, -10.6), (1.02, 0.9962, -10.6), (1.02, 0.9962, -11.0), (1.02, 0.9962, -11.4), (1.02, 0.9962, -11.8), (-0.9645, -1.484e-08, -11.8), (-0.9645, -1.484e-08, -11.4), (-0.9645, -1.484e-08, -11.0), (-0.9645, -1.484e-08, -10.6), (1.028, -1.484e-08, -13.8), (1.028, -1.484e-08, -13.4), (1.028, -1.484e-08, -13.0), (1.028, -1.484e-08, -12.6), (-0.9725, 0.9962, -13.8), (-0.9725, 0.9962, -13.4), (-0.9725, 0.9962, -13.0), (-0.9725, 0.9962, -12.6), (-0.9725, -0.9962, -13.8), (-0.9725, -0.9962, -13.4), (-0.9725, -0.9962, -13.0), (-0.9725, -0.9962, -12.6), (1.02, 0.9962, -12.6), (1.02, 0.9962, -13.0), (1.02, 0.9962, -13.4), (1.02, 0.9962, -13.8), (-0.9645, -1.484e-08, -13.8), (-0.9645, -1.484e-08, -13.4), (-0.9645, -1.484e-08, -13.0), (-0.9645, -1.484e-08, -12.6), (1.02, -0.9962, -14.6), (1.02, -0.9962, -15.0), (1.02, -0.9962, -15.4), (1.02, -0.9962, -15.8), (-0.9725, -0.9962, -15.8), (-0.9725, -0.9962, -15.4), (-0.9725, -0.9962, -15.0), (-0.9725, -0.9962, -14.6), (-0.9645, -1.484e-08, -15.8), (-0.9645, -1.484e-08, -15.4), (-0.9645, -1.484e-08, -15.0), (-0.9645, -1.484e-08, -14.6), (1.028, -1.484e-08, -17.8), (1.028, -1.484e-08, -17.4), (1.028, -1.484e-08, -17.0), (1.028, -1.484e-08, -16.6), (1.02, -0.9962, -16.6), (1.02, -0.9962, -17.0), (1.02, -0.9962, -17.4), (1.02, -0.9962, -17.8), (-0.9725, 0.9962, -17.8), (-0.9725, 0.9962, -17.4), (-0.9725, 0.9962, -17.0), (-0.9725, 0.9962, -16.6), (1.02, 0.9962, -16.6), (1.02, 0.9962, -17.0), (1.02, 0.9962, -17.4), (1.02, 0.9962, -17.8), (1.028, -1.484e-08, -34.11), (1.02, 0.9962, -34.11), (-0.9725, 0.9962, -34.11), (-0.9645, -1.484e-08, -34.11), (-0.9725, -0.9962, -34.11), (1.02, -0.9962, -34.11)], [], [(102, 94, 90, 98), (69, 79, 76, 68), (96, 95, 97, 105), (71, 81, 87, 80), (99, 92, 96, 104), (73, 74, 78, 79), (100, 101, 102, 103), (87, 340, 339, 83), (112, 104, 106, 113), (117, 109, 112, 119), (115, 110, 111, 118), (79, 78, 77, 76), (65, 72, 70, 62), (320, 55, 59, 327), (63, 66, 69, 64), (66, 73, 79, 69), (61, 68, 72, 65), (160, 58, 54, 164), (328, 52, 56, 335), (164, 54, 52, 328), (327, 59, 58, 160), (335, 56, 55, 320), (148, 47, 51, 311), (64, 69, 68, 61), (60, 67, 66, 63), (62, 70, 67, 60), (312, 57, 53, 316), (152, 44, 48, 159), (316, 53, 44, 152), (311, 51, 57, 312), (159, 48, 47, 148), (288, 46, 41, 147), (80, 87, 83, 75), (67, 75, 73, 66), (83, 339, 338, 74), (296, 50, 45, 304), (292, 43, 49, 303), (304, 45, 43, 292), (147, 41, 50, 296), (303, 49, 46, 288), (264, 38, 42, 271), (114, 107, 109, 117), (77, 336, 341, 81), (119, 112, 113, 116), (276, 40, 37, 284), (272, 36, 39, 283), (284, 37, 36, 272), (271, 42, 40, 276), (283, 39, 38, 264), (136, 30, 35, 251), (118, 111, 107, 114), (116, 113, 110, 115), (110, 100, 103, 111), (256, 31, 28, 140), (252, 33, 34, 263), (140, 28, 33, 252), (251, 35, 31, 256), (263, 34, 30, 136), (228, 29, 32, 235), (113, 106, 100, 110), (107, 108, 99, 109), (109, 99, 104, 112), (240, 25, 27, 244), (236, 26, 23, 135), (244, 27, 26, 236), (235, 32, 25, 240), (135, 23, 29, 228), (81, 341, 340, 87), (74, 338, 337, 78), (212, 17, 20, 127), (108, 98, 92, 99), (111, 103, 108, 107), (104, 96, 105, 106), (128, 19, 22, 224), (216, 15, 24, 223), (224, 22, 15, 216), (127, 20, 19, 128), (223, 24, 17, 212), (76, 77, 81, 71), (78, 337, 336, 77), (75, 83, 74, 73), (192, 10, 21, 199), (103, 102, 98, 108), (106, 105, 101, 100), (101, 93, 94, 102), (204, 18, 16, 208), (200, 8, 11, 123), (208, 16, 8, 200), (199, 21, 18, 204), (123, 11, 10, 192), (70, 80, 75, 67), (68, 76, 71, 72), (72, 71, 80, 70), (168, 3, 14, 175), (105, 97, 93, 101), (98, 90, 91, 92), (92, 91, 95, 96), (180, 13, 9, 188), (176, 2, 12, 187), (188, 9, 2, 176), (175, 14, 13, 180), (187, 12, 3, 168), (0, 184, 171, 7), (184, 185, 170, 171), (185, 186, 169, 170), (186, 187, 168, 169), (4, 172, 183, 1), (172, 173, 182, 183), (173, 174, 181, 182), (174, 175, 180, 181), (6, 191, 179, 5), (191, 190, 178, 179), (190, 189, 177, 178), (189, 188, 176, 177), (5, 179, 184, 0), (179, 178, 185, 184), (178, 177, 186, 185), (177, 176, 187, 186), (1, 183, 191, 6), (183, 182, 190, 191), (182, 181, 189, 190), (181, 180, 188, 189), (7, 171, 172, 4), (171, 170, 173, 172), (170, 169, 174, 173), (169, 168, 175, 174), (12, 120, 195, 3), (120, 121, 194, 195), (121, 122, 193, 194), (122, 123, 192, 193), (14, 196, 207, 13), (196, 197, 206, 207), (197, 198, 205, 206), (198, 199, 204, 205), (9, 211, 203, 2), (211, 210, 202, 203), (210, 209, 201, 202), (209, 208, 200, 201), (2, 203, 120, 12), (203, 202, 121, 120), (202, 201, 122, 121), (201, 200, 123, 122), (13, 207, 211, 9), (207, 206, 210, 211), (206, 205, 209, 210), (205, 204, 208, 209), (3, 195, 196, 14), (195, 194, 197, 196), (194, 193, 198, 197), (193, 192, 199, 198), (11, 220, 215, 10), (220, 221, 214, 215), (221, 222, 213, 214), (222, 223, 212, 213), (21, 124, 131, 18), (124, 125, 130, 131), (125, 126, 129, 130), (126, 127, 128, 129), (16, 227, 219, 8), (227, 226, 218, 219), (226, 225, 217, 218), (225, 224, 216, 217), (8, 219, 220, 11), (219, 218, 221, 220), (218, 217, 222, 221), (217, 216, 223, 222), (18, 131, 227, 16), (131, 130, 226, 227), (130, 129, 225, 226), (129, 128, 224, 225), (10, 215, 124, 21), (215, 214, 125, 124), (214, 213, 126, 125), (213, 212, 127, 126), (24, 132, 231, 17), (132, 133, 230, 231), (133, 134, 229, 230), (134, 135, 228, 229), (20, 232, 243, 19), (232, 233, 242, 243), (233, 234, 241, 242), (234, 235, 240, 241), (22, 247, 239, 15), (247, 246, 238, 239), (246, 245, 237, 238), (245, 244, 236, 237), (15, 239, 132, 24), (239, 238, 133, 132), (238, 237, 134, 133), (237, 236, 135, 134), (19, 243, 247, 22), (243, 242, 246, 247), (242, 241, 245, 246), (241, 240, 244, 245), (17, 231, 232, 20), (231, 230, 233, 232), (230, 229, 234, 233), (229, 228, 235, 234), (23, 260, 139, 29), (260, 261, 138, 139), (261, 262, 137, 138), (262, 263, 136, 137), (32, 248, 259, 25), (248, 249, 258, 259), (249, 250, 257, 258), (250, 251, 256, 257), (27, 143, 255, 26), (143, 142, 254, 255), (142, 141, 253, 254), (141, 140, 252, 253), (26, 255, 260, 23), (255, 254, 261, 260), (254, 253, 262, 261), (253, 252, 263, 262), (25, 259, 143, 27), (259, 258, 142, 143), (258, 257, 141, 142), (257, 256, 140, 141), (29, 139, 248, 32), (139, 138, 249, 248), (138, 137, 250, 249), (137, 136, 251, 250), (34, 280, 267, 30), (280, 281, 266, 267), (281, 282, 265, 266), (282, 283, 264, 265), (35, 268, 279, 31), (268, 269, 278, 279), (269, 270, 277, 278), (270, 271, 276, 277), (28, 287, 275, 33), (287, 286, 274, 275), (286, 285, 273, 274), (285, 284, 272, 273), (33, 275, 280, 34), (275, 274, 281, 280), (274, 273, 282, 281), (273, 272, 283, 282), (31, 279, 287, 28), (279, 278, 286, 287), (278, 277, 285, 286), (277, 276, 284, 285), (30, 267, 268, 35), (267, 266, 269, 268), (266, 265, 270, 269), (265, 264, 271, 270), (39, 300, 291, 38), (300, 301, 290, 291), (301, 302, 289, 290), (302, 303, 288, 289), (42, 144, 299, 40), (144, 145, 298, 299), (145, 146, 297, 298), (146, 147, 296, 297), (37, 307, 295, 36), (307, 306, 294, 295), (306, 305, 293, 294), (305, 304, 292, 293), (36, 295, 300, 39), (295, 294, 301, 300), (294, 293, 302, 301), (293, 292, 303, 302), (40, 299, 307, 37), (299, 298, 306, 307), (298, 297, 305, 306), (297, 296, 304, 305), (38, 291, 144, 42), (291, 290, 145, 144), (290, 289, 146, 145), (289, 288, 147, 146), (49, 156, 151, 46), (156, 157, 150, 151), (157, 158, 149, 150), (158, 159, 148, 149), (41, 308, 315, 50), (308, 309, 314, 315), (309, 310, 313, 314), (310, 311, 312, 313), (45, 319, 155, 43), (319, 318, 154, 155), (318, 317, 153, 154), (317, 316, 152, 153), (43, 155, 156, 49), (155, 154, 157, 156), (154, 153, 158, 157), (153, 152, 159, 158), (50, 315, 319, 45), (315, 314, 318, 319), (314, 313, 317, 318), (313, 312, 316, 317), (46, 151, 308, 41), (151, 150, 309, 308), (150, 149, 310, 309), (149, 148, 311, 310), (48, 332, 323, 47), (332, 333, 322, 323), (333, 334, 321, 322), (334, 335, 320, 321), (51, 324, 163, 57), (324, 325, 162, 163), (325, 326, 161, 162), (326, 327, 160, 161), (53, 167, 331, 44), (167, 166, 330, 331), (166, 165, 329, 330), (165, 164, 328, 329), (44, 331, 332, 48), (331, 330, 333, 332), (330, 329, 334, 333), (329, 328, 335, 334), (57, 163, 167, 53), (163, 162, 166, 167), (162, 161, 165, 166), (161, 160, 164, 165), (47, 323, 324, 51), (323, 322, 325, 324), (322, 321, 326, 325), (321, 320, 327, 326), (86, 85, 336, 337), (82, 86, 337, 338), (84, 82, 338, 339), (88, 84, 339, 340), (89, 88, 340, 341), (85, 89, 341, 336)])
me_cube_001.polygons.foreach_set('material_index', [1, 1, 1, 1, 1, 1, 1, 1, 1, 1, 1, 1, 1, 1, 1, 1, 1, 1, 1, 1, 1, 1, 1, 1, 1, 1, 1, 1, 1, 1, 1, 1, 1, 1, 1, 1, 1, 1, 1, 1, 1, 1, 1, 1, 1, 1, 1, 1, 1, 1, 1, 1, 1, 1, 1, 1, 1, 1, 1, 1, 1, 1, 1, 1, 1, 1, 1, 1, 1, 1, 1, 1, 1, 1, 1, 1, 1, 1, 1, 1, 1, 1, 1, 1, 1, 1, 1, 1, 1, 1, 1, 1, 1, 1, 1, 1, 1, 1, 1, 1, 1, 1, 1, 1, 1, 1, 1, 1, 1, 1, 1, 1, 1, 1, 1, 1, 1, 1, 1, 1, 1, 1, 1, 1, 1, 1, 1, 1, 1, 1, 1, 1, 1, 1, 1, 1, 1, 1, 1, 1, 1, 1, 1, 1, 1, 1, 1, 1, 1, 1, 1, 1, 1, 1, 1, 1, 1, 1, 1, 1, 1, 1, 1, 1, 1, 1, 1, 1, 1, 1, 1, 1, 1, 1, 1, 1, 1, 1, 1, 1, 1, 1, 1, 1, 1, 1, 1, 1, 1, 1, 1, 1, 1, 1, 1, 1, 1, 1, 1, 1, 1, 1, 1, 1, 1, 1, 1, 1, 1, 1, 1, 1, 1, 1, 1, 1, 1, 1, 1, 1, 1, 1, 1, 1, 1, 1, 1, 1, 1, 1, 1, 1, 1, 1, 1, 1, 1, 1, 1, 1, 1, 1, 1, 1, 1, 1, 1, 1, 1, 1, 1, 1, 1, 1, 1, 1, 1, 1, 1, 1, 1, 1, 1, 1, 1, 1, 1, 1, 1, 1, 1, 1, 1, 1, 1, 1, 1, 1, 1, 1, 1, 1, 1, 1, 1, 1, 1, 1, 1, 1, 1, 1, 1, 1, 1, 1, 1, 1, 1, 1, 1, 1, 1, 1, 1, 1, 1, 1, 1, 1, 1, 1, 1, 1, 1, 1, 1, 1, 1, 1, 1, 1, 1, 1])
_uv = me_cube_001.uv_layers.new(name='UVMap')
_uv.uv.foreach_set('vector', [0.2578, 1.0, 0.2578, 0.5, 0.5, 0.5, 0.5, 1.0, 0.0, 1.0, 0.0, 0.5, 0.2578, 0.5, 0.2578, 1.0, 0.2578, 1.0, 0.2578, 0.5, 0.5, 0.5, 0.5, 1.0, 0.5, 0.5, 0.5, 1.0, 0.0, 1.0, 0.0, 0.5, 0.0, 1.0, 0.0, 0.5, 0.2578, 0.5, 0.2578, 1.0, 0.5, 0.5, 0.5, 1.0, 0.0, 1.0, 0.0, 0.5, 0.0, 1.0, 0.0, 0.5, 0.2578, 0.5, 0.2578, 1.0, 0.0, 1.0, 0.0, 0.5, 0.2578, 0.5, 0.2578, 1.0, 0.2578, 1.0, 0.2578, 0.5, 0.5, 0.5, 0.5, 1.0, 0.0, 1.0, 0.0, 0.5, 0.2578, 0.5, 0.2578, 1.0, 0.0, 1.0, 0.0, 0.5, 0.2578, 0.5, 0.2578, 1.0, 0.0, 1.0, 0.0, 0.5, 0.2578, 0.5, 0.2578, 1.0, 0.5, 0.5, 0.5, 1.0, 0.0, 1.0, 0.0, 0.5, 0.2578, 0.6, 0.2578, 0.5, 0.5, 0.5, 0.5, 0.6, 0.5, 0.5, 0.5, 1.0, 0.0, 1.0, 0.0, 0.5, 0.5, 0.5, 0.5, 1.0, 0.0, 1.0, 0.0, 0.5, 0.2578, 1.0, 0.2578, 0.5, 0.5, 0.5, 0.5, 1.0, 0.0, 0.6, 0.0, 0.5, 0.2578, 0.5, 0.2578, 0.6, 0.5, 0.9, 0.5, 1.0, 0.0, 1.0, 0.0, 0.9, 0.2578, 0.6, 0.2578, 0.5, 0.5, 0.5, 0.5, 0.6, 0.5, 0.9, 0.5, 1.0, 0.0, 1.0, 0.0, 0.9, 0.0, 0.6, 0.0, 0.5, 0.2578, 0.5, 0.2578, 0.6, 0.2578, 0.6, 0.2578, 0.5, 0.5, 0.5, 0.5, 0.6, 0.0, 1.0, 0.0, 0.5, 0.2578, 0.5, 0.2578, 1.0, 0.2578, 1.0, 0.2578, 0.5, 0.5, 0.5, 0.5, 1.0, 0.0, 1.0, 0.0, 0.5, 0.2578, 0.5, 0.2578, 1.0, 0.0, 0.6, 0.0, 0.5, 0.2578, 0.5, 0.2578, 0.6, 0.5, 0.9, 0.5, 1.0, 0.0, 1.0, 0.0, 0.9, 0.2578, 0.6, 0.2578, 0.5, 0.5, 0.5, 0.5, 0.6, 0.5, 0.9, 0.5, 1.0, 0.0, 1.0, 0.0, 0.9, 0.0, 0.6, 0.0, 0.5, 0.2578, 0.5, 0.2578, 0.6, 0.2578, 0.6, 0.2578, 0.5, 0.5, 0.5, 0.5, 0.6, 0.0, 1.0, 0.0, 0.5, 0.2578, 0.5, 0.2578, 1.0, 0.2578, 1.0, 0.2578, 0.5, 0.5, 0.5, 0.5, 1.0, 0.2578, 1.0, 0.2578, 0.5, 0.5, 0.5, 0.5, 1.0, 0.0, 0.6, 0.0, 0.5, 0.2578, 0.5, 0.2578, 0.6, 0.5, 0.9, 0.5, 1.0, 0.0, 1.0, 0.0, 0.9, 0.2578, 0.6, 0.2578, 0.5, 0.5, 0.5, 0.5, 0.6, 0.5, 0.9, 0.5, 1.0, 0.0, 1.0, 0.0, 0.9, 0.0, 0.6, 0.0, 0.5, 0.2578, 0.5, 0.2578, 0.6, 0.2578, 0.6, 0.2578, 0.5, 0.5, 0.5, 0.5, 0.6, 0.5, 0.5, 0.5, 1.0, 0.0, 1.0, 0.0, 0.5, 0.2578, 1.0, 0.2578, 0.5, 0.5, 0.5, 0.5, 1.0, 0.2578, 1.0, 0.2578, 0.5, 0.5, 0.5, 0.5, 1.0, 0.0, 0.6, 0.0, 0.5, 0.2578, 0.5, 0.2578, 0.6, 0.5, 0.9, 0.5, 1.0, 0.0, 1.0, 0.0, 0.9, 0.2578, 0.6, 0.2578, 0.5, 0.5, 0.5, 0.5, 0.6, 0.5, 0.9, 0.5, 1.0, 0.0, 1.0, 0.0, 0.9, 0.0, 0.6, 0.0, 0.5, 0.2578, 0.5, 0.2578, 0.6, 0.2578, 0.6, 0.2578, 0.5, 0.5, 0.5, 0.5, 0.6, 0.2578, 1.0, 0.2578, 0.5, 0.5, 0.5, 0.5, 1.0, 0.5, 0.5, 0.5, 1.0, 0.0, 1.0, 0.0, 0.5, 0.0, 1.0, 0.0, 0.5, 0.2578, 0.5, 0.2578, 1.0, 0.0, 0.6, 0.0, 0.5, 0.2578, 0.5, 0.2578, 0.6, 0.5, 0.9, 0.5, 1.0, 0.0, 1.0, 0.0, 0.9, 0.2578, 0.6, 0.2578, 0.5, 0.5, 0.5, 0.5, 0.6, 0.5, 0.9, 0.5, 1.0, 0.0, 1.0, 0.0, 0.9, 0.0, 0.6, 0.0, 0.5, 0.2578, 0.5, 0.2578, 0.6, 0.2578, 0.6, 0.2578, 0.5, 0.5, 0.5, 0.5, 0.6, 0.5, 0.5, 0.5, 1.0, 0.0, 1.0, 0.0, 0.5, 0.5, 0.5, 0.5, 1.0, 0.0, 1.0, 0.0, 0.5, 0.0, 1.0, 0.0, 0.5, 0.2578, 0.5, 0.2578, 1.0, 0.0, 0.6, 0.0, 0.5, 0.2578, 0.5, 0.2578, 0.6, 0.5, 0.9, 0.5, 1.0, 0.0, 1.0, 0.0, 0.9, 0.2578, 0.6, 0.2578, 0.5, 0.5, 0.5, 0.5, 0.6, 0.5, 0.9, 0.5, 1.0, 0.0, 1.0, 0.0, 0.9, 0.0, 0.6, 0.0, 0.5, 0.2578, 0.5, 0.2578, 0.6, 0.5, 0.5, 0.5, 1.0, 0.0, 1.0, 0.0, 0.5, 0.5, 0.5, 0.5, 1.0, 0.0, 1.0, 0.0, 0.5, 0.2578, 0.6, 0.2578, 0.5, 0.5, 0.5, 0.5, 0.6, 0.5, 0.5, 0.5, 1.0, 0.0, 1.0, 0.0, 0.5, 0.2578, 1.0, 0.2578, 0.5, 0.5, 0.5, 0.5, 1.0, 0.2578, 1.0, 0.2578, 0.5, 0.5, 0.5, 0.5, 1.0, 0.0, 0.6, 0.0, 0.5, 0.2578, 0.5, 0.2578, 0.6, 0.5, 0.9, 0.5, 1.0, 0.0, 1.0, 0.0, 0.9, 0.2578, 0.6, 0.2578, 0.5, 0.5, 0.5, 0.5, 0.6, 0.5, 0.9, 0.5, 1.0, 0.0, 1.0, 0.0, 0.9, 0.0, 0.6, 0.0, 0.5, 0.2578, 0.5, 0.2578, 0.6, 0.2578, 1.0, 0.2578, 0.5, 0.5, 0.5, 0.5, 1.0, 0.0, 1.0, 0.0, 0.5, 0.2578, 0.5, 0.2578, 1.0, 0.2578, 1.0, 0.2578, 0.5, 0.5, 0.5, 0.5, 1.0, 0.2578, 0.6, 0.2578, 0.5, 0.5, 0.5, 0.5, 0.6, 0.2578, 1.0, 0.2578, 0.5, 0.5, 0.5, 0.5, 1.0, 0.5, 0.5, 0.5, 1.0, 0.0, 1.0, 0.0, 0.5, 0.0, 1.0, 0.0, 0.5, 0.2578, 0.5, 0.2578, 1.0, 0.0, 0.6, 0.0, 0.5, 0.2578, 0.5, 0.2578, 0.6, 0.5, 0.9, 0.5, 1.0, 0.0, 1.0, 0.0, 0.9, 0.2578, 0.6, 0.2578, 0.5, 0.5, 0.5, 0.5, 0.6, 0.5, 0.9, 0.5, 1.0, 0.0, 1.0, 0.0, 0.9, 0.0, 0.6, 0.0, 0.5, 0.2578, 0.5, 0.2578, 0.6, 0.0, 1.0, 0.0, 0.5, 0.2578, 0.5, 0.2578, 1.0, 0.2578, 1.0, 0.2578, 0.5, 0.5, 0.5, 0.5, 1.0, 0.5, 0.5, 0.5, 1.0, 0.0, 1.0, 0.0, 0.5, 0.2578, 0.6, 0.2578, 0.5, 0.5, 0.5, 0.5, 0.6, 0.5, 0.5, 0.5, 1.0, 0.0, 1.0, 0.0, 0.5, 0.5, 0.5, 0.5, 1.0, 0.0, 1.0, 0.0, 0.5, 0.0, 1.0, 0.0, 0.5, 0.2578, 0.5, 0.2578, 1.0, 0.0, 0.6, 0.0, 0.5, 0.2578, 0.5, 0.2578, 0.6, 0.5, 0.9, 0.5, 1.0, 0.0, 1.0, 0.0, 0.9, 0.2578, 0.6, 0.2578, 0.5, 0.5, 0.5, 0.5, 0.6, 0.5, 0.9, 0.5, 1.0, 0.0, 1.0, 0.0, 0.9, 0.0, 0.6, 0.0, 0.5, 0.2578, 0.5, 0.2578, 0.6, 0.0, 1.0, 0.0, 0.9, 0.2578, 0.9, 0.2578, 1.0, 0.0, 0.9, 0.0, 0.8, 0.2578, 0.8, 0.2578, 0.9, 0.0, 0.8, 0.0, 0.7, 0.2578, 0.7, 0.2578, 0.8, 0.0, 0.7, 0.0, 0.6, 0.2578, 0.6, 0.2578, 0.7, 0.5, 0.5, 0.5, 0.6, 0.0, 0.6, 0.0, 0.5, 0.5, 0.6, 0.5, 0.7, 0.0, 0.7, 0.0, 0.6, 0.5, 0.7, 0.5, 0.8, 0.0, 0.8, 0.0, 0.7, 0.5, 0.8, 0.5, 0.9, 0.0, 0.9, 0.0, 0.8, 0.2578, 1.0, 0.2578, 0.9, 0.5, 0.9, 0.5, 1.0, 0.2578, 0.9, 0.2578, 0.8, 0.5, 0.8, 0.5, 0.9, 0.2578, 0.8, 0.2578, 0.7, 0.5, 0.7, 0.5, 0.8, 0.2578, 0.7, 0.2578, 0.6, 0.5, 0.6, 0.5, 0.7, 0.5, 0.5, 0.5, 0.6, 0.0, 0.6, 0.0, 0.5, 0.5, 0.6, 0.5, 0.7, 0.0, 0.7, 0.0, 0.6, 0.5, 0.7, 0.5, 0.8, 0.0, 0.8, 0.0, 0.7, 0.5, 0.8, 0.5, 0.9, 0.0, 0.9, 0.0, 0.8, 0.0, 1.0, 0.0, 0.9, 0.2578, 0.9, 0.2578, 1.0, 0.0, 0.9, 0.0, 0.8, 0.2578, 0.8, 0.2578, 0.9, 0.0, 0.8, 0.0, 0.7, 0.2578, 0.7, 0.2578, 0.8, 0.0, 0.7, 0.0, 0.6, 0.2578, 0.6, 0.2578, 0.7, 0.2578, 1.0, 0.2578, 0.9, 0.5, 0.9, 0.5, 1.0, 0.2578, 0.9, 0.2578, 0.8, 0.5, 0.8, 0.5, 0.9, 0.2578, 0.8, 0.2578, 0.7, 0.5, 0.7, 0.5, 0.8, 0.2578, 0.7, 0.2578, 0.6, 0.5, 0.6, 0.5, 0.7, 0.0, 1.0, 0.0, 0.9, 0.2578, 0.9, 0.2578, 1.0, 0.0, 0.9, 0.0, 0.8, 0.2578, 0.8, 0.2578, 0.9, 0.0, 0.8, 0.0, 0.7, 0.2578, 0.7, 0.2578, 0.8, 0.0, 0.7, 0.0, 0.6, 0.2578, 0.6, 0.2578, 0.7, 0.5, 0.5, 0.5, 0.6, 0.0, 0.6, 0.0, 0.5, 0.5, 0.6, 0.5, 0.7, 0.0, 0.7, 0.0, 0.6, 0.5, 0.7, 0.5, 0.8, 0.0, 0.8, 0.0, 0.7, 0.5, 0.8, 0.5, 0.9, 0.0, 0.9, 0.0, 0.8, 0.2578, 1.0, 0.2578, 0.9, 0.5, 0.9, 0.5, 1.0, 0.2578, 0.9, 0.2578, 0.8, 0.5, 0.8, 0.5, 0.9, 0.2578, 0.8, 0.2578, 0.7, 0.5, 0.7, 0.5, 0.8, 0.2578, 0.7, 0.2578, 0.6, 0.5, 0.6, 0.5, 0.7, 0.5, 0.5, 0.5, 0.6, 0.0, 0.6, 0.0, 0.5, 0.5, 0.6, 0.5, 0.7, 0.0, 0.7, 0.0, 0.6, 0.5, 0.7, 0.5, 0.8, 0.0, 0.8, 0.0, 0.7, 0.5, 0.8, 0.5, 0.9, 0.0, 0.9, 0.0, 0.8, 0.0, 1.0, 0.0, 0.9, 0.2578, 0.9, 0.2578, 1.0, 0.0, 0.9, 0.0, 0.8, 0.2578, 0.8, 0.2578, 0.9, 0.0, 0.8, 0.0, 0.7, 0.2578, 0.7, 0.2578, 0.8, 0.0, 0.7, 0.0, 0.6, 0.2578, 0.6, 0.2578, 0.7, 0.2578, 1.0, 0.2578, 0.9, 0.5, 0.9, 0.5, 1.0, 0.2578, 0.9, 0.2578, 0.8, 0.5, 0.8, 0.5, 0.9, 0.2578, 0.8, 0.2578, 0.7, 0.5, 0.7, 0.5, 0.8, 0.2578, 0.7, 0.2578, 0.6, 0.5, 0.6, 0.5, 0.7, 0.0, 1.0, 0.0, 0.9, 0.2578, 0.9, 0.2578, 1.0, 0.0, 0.9, 0.0, 0.8, 0.2578, 0.8, 0.2578, 0.9, 0.0, 0.8, 0.0, 0.7, 0.2578, 0.7, 0.2578, 0.8, 0.0, 0.7, 0.0, 0.6, 0.2578, 0.6, 0.2578, 0.7, 0.5, 0.5, 0.5, 0.6, 0.0, 0.6, 0.0, 0.5, 0.5, 0.6, 0.5, 0.7, 0.0, 0.7, 0.0, 0.6, 0.5, 0.7, 0.5, 0.8, 0.0, 0.8, 0.0, 0.7, 0.5, 0.8, 0.5, 0.9, 0.0, 0.9, 0.0, 0.8, 0.2578, 1.0, 0.2578, 0.9, 0.5, 0.9, 0.5, 1.0, 0.2578, 0.9, 0.2578, 0.8, 0.5, 0.8, 0.5, 0.9, 0.2578, 0.8, 0.2578, 0.7, 0.5, 0.7, 0.5, 0.8, 0.2578, 0.7, 0.2578, 0.6, 0.5, 0.6, 0.5, 0.7, 0.5, 0.5, 0.5, 0.6, 0.0, 0.6, 0.0, 0.5, 0.5, 0.6, 0.5, 0.7, 0.0, 0.7, 0.0, 0.6, 0.5, 0.7, 0.5, 0.8, 0.0, 0.8, 0.0, 0.7, 0.5, 0.8, 0.5, 0.9, 0.0, 0.9, 0.0, 0.8, 0.0, 1.0, 0.0, 0.9, 0.2578, 0.9, 0.2578, 1.0, 0.0, 0.9, 0.0, 0.8, 0.2578, 0.8, 0.2578, 0.9, 0.0, 0.8, 0.0, 0.7, 0.2578, 0.7, 0.2578, 0.8, 0.0, 0.7, 0.0, 0.6, 0.2578, 0.6, 0.2578, 0.7, 0.2578, 1.0, 0.2578, 0.9, 0.5, 0.9, 0.5, 1.0, 0.2578, 0.9, 0.2578, 0.8, 0.5, 0.8, 0.5, 0.9, 0.2578, 0.8, 0.2578, 0.7, 0.5, 0.7, 0.5, 0.8, 0.2578, 0.7, 0.2578, 0.6, 0.5, 0.6, 0.5, 0.7, 0.0, 1.0, 0.0, 0.9, 0.2578, 0.9, 0.2578, 1.0, 0.0, 0.9, 0.0, 0.8, 0.2578, 0.8, 0.2578, 0.9, 0.0, 0.8, 0.0, 0.7, 0.2578, 0.7, 0.2578, 0.8, 0.0, 0.7, 0.0, 0.6, 0.2578, 0.6, 0.2578, 0.7, 0.5, 0.5, 0.5, 0.6, 0.0, 0.6, 0.0, 0.5, 0.5, 0.6, 0.5, 0.7, 0.0, 0.7, 0.0, 0.6, 0.5, 0.7, 0.5, 0.8, 0.0, 0.8, 0.0, 0.7, 0.5, 0.8, 0.5, 0.9, 0.0, 0.9, 0.0, 0.8, 0.2578, 1.0, 0.2578, 0.9, 0.5, 0.9, 0.5, 1.0, 0.2578, 0.9, 0.2578, 0.8, 0.5, 0.8, 0.5, 0.9, 0.2578, 0.8, 0.2578, 0.7, 0.5, 0.7, 0.5, 0.8, 0.2578, 0.7, 0.2578, 0.6, 0.5, 0.6, 0.5, 0.7, 0.5, 0.5, 0.5, 0.6, 0.0, 0.6, 0.0, 0.5, 0.5, 0.6, 0.5, 0.7, 0.0, 0.7, 0.0, 0.6, 0.5, 0.7, 0.5, 0.8, 0.0, 0.8, 0.0, 0.7, 0.5, 0.8, 0.5, 0.9, 0.0, 0.9, 0.0, 0.8, 0.0, 1.0, 0.0, 0.9, 0.2578, 0.9, 0.2578, 1.0, 0.0, 0.9, 0.0, 0.8, 0.2578, 0.8, 0.2578, 0.9, 0.0, 0.8, 0.0, 0.7, 0.2578, 0.7, 0.2578, 0.8, 0.0, 0.7, 0.0, 0.6, 0.2578, 0.6, 0.2578, 0.7, 0.2578, 1.0, 0.2578, 0.9, 0.5, 0.9, 0.5, 1.0, 0.2578, 0.9, 0.2578, 0.8, 0.5, 0.8, 0.5, 0.9, 0.2578, 0.8, 0.2578, 0.7, 0.5, 0.7, 0.5, 0.8, 0.2578, 0.7, 0.2578, 0.6, 0.5, 0.6, 0.5, 0.7, 0.0, 1.0, 0.0, 0.9, 0.2578, 0.9, 0.2578, 1.0, 0.0, 0.9, 0.0, 0.8, 0.2578, 0.8, 0.2578, 0.9, 0.0, 0.8, 0.0, 0.7, 0.2578, 0.7, 0.2578, 0.8, 0.0, 0.7, 0.0, 0.6, 0.2578, 0.6, 0.2578, 0.7, 0.5, 0.5, 0.5, 0.6, 0.0, 0.6, 0.0, 0.5, 0.5, 0.6, 0.5, 0.7, 0.0, 0.7, 0.0, 0.6, 0.5, 0.7, 0.5, 0.8, 0.0, 0.8, 0.0, 0.7, 0.5, 0.8, 0.5, 0.9, 0.0, 0.9, 0.0, 0.8, 0.2578, 1.0, 0.2578, 0.9, 0.5, 0.9, 0.5, 1.0, 0.2578, 0.9, 0.2578, 0.8, 0.5, 0.8, 0.5, 0.9, 0.2578, 0.8, 0.2578, 0.7, 0.5, 0.7, 0.5, 0.8, 0.2578, 0.7, 0.2578, 0.6, 0.5, 0.6, 0.5, 0.7, 0.5, 0.5, 0.5, 0.6, 0.0, 0.6, 0.0, 0.5, 0.5, 0.6, 0.5, 0.7, 0.0, 0.7, 0.0, 0.6, 0.5, 0.7, 0.5, 0.8, 0.0, 0.8, 0.0, 0.7, 0.5, 0.8, 0.5, 0.9, 0.0, 0.9, 0.0, 0.8, 0.0, 1.0, 0.0, 0.9, 0.2578, 0.9, 0.2578, 1.0, 0.0, 0.9, 0.0, 0.8, 0.2578, 0.8, 0.2578, 0.9, 0.0, 0.8, 0.0, 0.7, 0.2578, 0.7, 0.2578, 0.8, 0.0, 0.7, 0.0, 0.6, 0.2578, 0.6, 0.2578, 0.7, 0.2578, 1.0, 0.2578, 0.9, 0.5, 0.9, 0.5, 1.0, 0.2578, 0.9, 0.2578, 0.8, 0.5, 0.8, 0.5, 0.9, 0.2578, 0.8, 0.2578, 0.7, 0.5, 0.7, 0.5, 0.8, 0.2578, 0.7, 0.2578, 0.6, 0.5, 0.6, 0.5, 0.7, 0.0, 1.0, 0.0, 0.9, 0.2578, 0.9, 0.2578, 1.0, 0.0, 0.9, 0.0, 0.8, 0.2578, 0.8, 0.2578, 0.9, 0.0, 0.8, 0.0, 0.7, 0.2578, 0.7, 0.2578, 0.8, 0.0, 0.7, 0.0, 0.6, 0.2578, 0.6, 0.2578, 0.7, 0.5, 0.5, 0.5, 0.6, 0.0, 0.6, 0.0, 0.5, 0.5, 0.6, 0.5, 0.7, 0.0, 0.7, 0.0, 0.6, 0.5, 0.7, 0.5, 0.8, 0.0, 0.8, 0.0, 0.7, 0.5, 0.8, 0.5, 0.9, 0.0, 0.9, 0.0, 0.8, 0.2578, 1.0, 0.2578, 0.9, 0.5, 0.9, 0.5, 1.0, 0.2578, 0.9, 0.2578, 0.8, 0.5, 0.8, 0.5, 0.9, 0.2578, 0.8, 0.2578, 0.7, 0.5, 0.7, 0.5, 0.8, 0.2578, 0.7, 0.2578, 0.6, 0.5, 0.6, 0.5, 0.7, 0.5, 0.5, 0.5, 0.6, 0.0, 0.6, 0.0, 0.5, 0.5, 0.6, 0.5, 0.7, 0.0, 0.7, 0.0, 0.6, 0.5, 0.7, 0.5, 0.8, 0.0, 0.8, 0.0, 0.7, 0.5, 0.8, 0.5, 0.9, 0.0, 0.9, 0.0, 0.8, 0.0, 1.0, 0.0, 0.9, 0.2578, 0.9, 0.2578, 1.0, 0.0, 0.9, 0.0, 0.8, 0.2578, 0.8, 0.2578, 0.9, 0.0, 0.8, 0.0, 0.7, 0.2578, 0.7, 0.2578, 0.8, 0.0, 0.7, 0.0, 0.6, 0.2578, 0.6, 0.2578, 0.7, 0.2578, 1.0, 0.2578, 0.9, 0.5, 0.9, 0.5, 1.0, 0.2578, 0.9, 0.2578, 0.8, 0.5, 0.8, 0.5, 0.9, 0.2578, 0.8, 0.2578, 0.7, 0.5, 0.7, 0.5, 0.8, 0.2578, 0.7, 0.2578, 0.6, 0.5, 0.6, 0.5, 0.7, 0.0, 1.0, 0.0, 0.9, 0.2578, 0.9, 0.2578, 1.0, 0.0, 0.9, 0.0, 0.8, 0.2578, 0.8, 0.2578, 0.9, 0.0, 0.8, 0.0, 0.7, 0.2578, 0.7, 0.2578, 0.8, 0.0, 0.7, 0.0, 0.6, 0.2578, 0.6, 0.2578, 0.7, 0.5, 0.5, 0.5, 0.6, 0.0, 0.6, 0.0, 0.5, 0.5, 0.6, 0.5, 0.7, 0.0, 0.7, 0.0, 0.6, 0.5, 0.7, 0.5, 0.8, 0.0, 0.8, 0.0, 0.7, 0.5, 0.8, 0.5, 0.9, 0.0, 0.9, 0.0, 0.8, 0.2578, 1.0, 0.2578, 0.9, 0.5, 0.9, 0.5, 1.0, 0.2578, 0.9, 0.2578, 0.8, 0.5, 0.8, 0.5, 0.9, 0.2578, 0.8, 0.2578, 0.7, 0.5, 0.7, 0.5, 0.8, 0.2578, 0.7, 0.2578, 0.6, 0.5, 0.6, 0.5, 0.7, 0.5, 0.5, 0.5, 0.6, 0.0, 0.6, 0.0, 0.5, 0.5, 0.6, 0.5, 0.7, 0.0, 0.7, 0.0, 0.6, 0.5, 0.7, 0.5, 0.8, 0.0, 0.8, 0.0, 0.7, 0.5, 0.8, 0.5, 0.9, 0.0, 0.9, 0.0, 0.8, 0.0, 1.0, 0.0, 0.9, 0.2578, 0.9, 0.2578, 1.0, 0.0, 0.9, 0.0, 0.8, 0.2578, 0.8, 0.2578, 0.9, 0.0, 0.8, 0.0, 0.7, 0.2578, 0.7, 0.2578, 0.8, 0.0, 0.7, 0.0, 0.6, 0.2578, 0.6, 0.2578, 0.7, 0.2578, 1.0, 0.2578, 0.9, 0.5, 0.9, 0.5, 1.0, 0.2578, 0.9, 0.2578, 0.8, 0.5, 0.8, 0.5, 0.9, 0.2578, 0.8, 0.2578, 0.7, 0.5, 0.7, 0.5, 0.8, 0.2578, 0.7, 0.2578, 0.6, 0.5, 0.6, 0.5, 0.7, 0.0, 1.0, 0.0, 0.9, 0.2578, 0.9, 0.2578, 1.0, 0.0, 0.9, 0.0, 0.8, 0.2578, 0.8, 0.2578, 0.9, 0.0, 0.8, 0.0, 0.7, 0.2578, 0.7, 0.2578, 0.8, 0.0, 0.7, 0.0, 0.6, 0.2578, 0.6, 0.2578, 0.7, 0.5, 0.5, 0.5, 0.6, 0.0, 0.6, 0.0, 0.5, 0.5, 0.6, 0.5, 0.7, 0.0, 0.7, 0.0, 0.6, 0.5, 0.7, 0.5, 0.8, 0.0, 0.8, 0.0, 0.7, 0.5, 0.8, 0.5, 0.9, 0.0, 0.9, 0.0, 0.8, 0.2578, 1.0, 0.2578, 0.9, 0.5, 0.9, 0.5, 1.0, 0.2578, 0.9, 0.2578, 0.8, 0.5, 0.8, 0.5, 0.9, 0.2578, 0.8, 0.2578, 0.7, 0.5, 0.7, 0.5, 0.8, 0.2578, 0.7, 0.2578, 0.6, 0.5, 0.6, 0.5, 0.7, 0.5, 0.5, 0.5, 0.6, 0.0, 0.6, 0.0, 0.5, 0.5, 0.6, 0.5, 0.7, 0.0, 0.7, 0.0, 0.6, 0.5, 0.7, 0.5, 0.8, 0.0, 0.8, 0.0, 0.7, 0.5, 0.8, 0.5, 0.9, 0.0, 0.9, 0.0, 0.8, 0.0, 1.0, 0.0, 0.9, 0.2578, 0.9, 0.2578, 1.0, 0.0, 0.9, 0.0, 0.8, 0.2578, 0.8, 0.2578, 0.9, 0.0, 0.8, 0.0, 0.7, 0.2578, 0.7, 0.2578, 0.8, 0.0, 0.7, 0.0, 0.6, 0.2578, 0.6, 0.2578, 0.7, 0.2578, 1.0, 0.2578, 0.9, 0.5, 0.9, 0.5, 1.0, 0.2578, 0.9, 0.2578, 0.8, 0.5, 0.8, 0.5, 0.9, 0.2578, 0.8, 0.2578, 0.7, 0.5, 0.7, 0.5, 0.8, 0.2578, 0.7, 0.2578, 0.6, 0.5, 0.6, 0.5, 0.7, 0.0, 1.0, 0.0, 0.9, 0.2578, 0.9, 0.2578, 1.0, 0.0, 0.9, 0.0, 0.8, 0.2578, 0.8, 0.2578, 0.9, 0.0, 0.8, 0.0, 0.7, 0.2578, 0.7, 0.2578, 0.8, 0.0, 0.7, 0.0, 0.6, 0.2578, 0.6, 0.2578, 0.7, 0.5, 0.5, 0.5, 0.6, 0.0, 0.6, 0.0, 0.5, 0.5, 0.6, 0.5, 0.7, 0.0, 0.7, 0.0, 0.6, 0.5, 0.7, 0.5, 0.8, 0.0, 0.8, 0.0, 0.7, 0.5, 0.8, 0.5, 0.9, 0.0, 0.9, 0.0, 0.8, 0.2578, 1.0, 0.2578, 0.9, 0.5, 0.9, 0.5, 1.0, 0.2578, 0.9, 0.2578, 0.8, 0.5, 0.8, 0.5, 0.9, 0.2578, 0.8, 0.2578, 0.7, 0.5, 0.7, 0.5, 0.8, 0.2578, 0.7, 0.2578, 0.6, 0.5, 0.6, 0.5, 0.7, 0.5, 0.5, 0.5, 0.6, 0.0, 0.6, 0.0, 0.5, 0.5, 0.6, 0.5, 0.7, 0.0, 0.7, 0.0, 0.6, 0.5, 0.7, 0.5, 0.8, 0.0, 0.8, 0.0, 0.7, 0.5, 0.8, 0.5, 0.9, 0.0, 0.9, 0.0, 0.8, 0.0, 1.0, 0.0, 0.9, 0.2578, 0.9, 0.2578, 1.0, 0.0, 0.9, 0.0, 0.8, 0.2578, 0.8, 0.2578, 0.9, 0.0, 0.8, 0.0, 0.7, 0.2578, 0.7, 0.2578, 0.8, 0.0, 0.7, 0.0, 0.6, 0.2578, 0.6, 0.2578, 0.7, 0.2578, 1.0, 0.2578, 0.9, 0.5, 0.9, 0.5, 1.0, 0.2578, 0.9, 0.2578, 0.8, 0.5, 0.8, 0.5, 0.9, 0.2578, 0.8, 0.2578, 0.7, 0.5, 0.7, 0.5, 0.8, 0.2578, 0.7, 0.2578, 0.6, 0.5, 0.6, 0.5, 0.7, 0.009551, 0.9905, 0.25, 0.9906, 0.25, 1.0, 0.0, 1.0, 0.009551, 0.5096, 0.009551, 0.9905, 0.0, 1.0, 0.0, 0.5, 0.25, 0.5097, 0.009551, 0.5096, 0.0, 0.5, 0.25, 0.5, 0.4904, 0.5096, 0.25, 0.5097, 0.25, 0.5, 0.5, 0.5, 0.4904, 0.9905, 0.4904, 0.5096, 0.5, 0.5, 0.5, 1.0, 0.25, 0.9906, 0.4904, 0.9905, 0.5, 1.0, 0.25, 1.0])
me_cube_001.materials.append(mat_uv_monitor)
me_cube_001.materials.append(mat_uv_screen_trim)
me_cube_001.use_mirror_vertex_groups = False
me_cube_001.update()
me_cube_003 = bpy.data.meshes.new('Cube.003')
me_cube_003.from_pydata([(0.3982, -0.361, -0.1979), (5.201, 5.059, -0.4479), (0.3982, 0.361, -0.1979), (-0.3238, -0.361, -0.1979), (-4.933, -5.059, -0.4479), (-0.3238, 0.361, -0.1979), (5.179, -5.053, -0.4479), (-4.939, 5.053, -0.4479), (-0.3209, 5.421e-09, -0.1979), (0.401, 5.421e-09, -0.1979), (-0.281, -0.4625, -0.2015), (0.3566, -0.4625, -0.2015), (4.961, -4.988, -0.4442), (-4.706, -4.981, -0.4442), (0.3567, 0.4625, -0.2015), (-0.2811, 0.4625, -0.2015), (-6.831, 7.231, -0.4442), (4.953, 4.992, -0.4442), (-0.425, 0.319, -0.2016), (-0.4224, -4.311e-08, -0.2016), (-0.425, -0.3191, -0.2016), (-4.867, -4.845, -0.4442), (-4.872, 4.815, -0.4442), (0.5026, 5.421e-09, -0.2015), (0.5, 0.3185, -0.2015), (5.1, 4.826, -0.4443), (5.112, -4.83, -0.4443), (0.5, -0.3186, -0.2015)], [], [(10, 11, 12, 13), (14, 15, 16, 17), (18, 19, 20, 21, 22), (23, 24, 25, 26, 27), (3, 0, 11, 10), (0, 6, 12, 11), (6, 4, 13, 12), (4, 3, 10, 13), (2, 5, 15, 14), (5, 7, 16, 15), (7, 1, 17, 16), (1, 2, 14, 17), (5, 8, 19, 18), (8, 3, 20, 19), (3, 4, 21, 20), (4, 7, 22, 21), (7, 5, 18, 22), (9, 2, 24, 23), (2, 1, 25, 24), (1, 6, 26, 25), (6, 0, 27, 26), (0, 9, 23, 27)])
me_cube_003.polygons.foreach_set('material_index', [1, 1, 1, 1, 1, 1, 1, 1, 1, 1, 1, 1, 1, 1, 1, 1, 1, 1, 1, 1, 1, 1])
_uv = me_cube_003.uv_layers.new(name='UVMap')
_uv.uv.foreach_set('vector', [0.1094, 0.5938, 0.4062, 0.5938, 0.4375, 0.9453, 0.08738, 0.9453, 0.1172, 0.5938, 0.4062, 0.5938, 0.4375, 0.9453, 0.08594, 0.9453, 0.4062, 0.9453, 0.2656, 0.9453, 0.1172, 0.9453, 0.08594, 0.5938, 0.4375, 0.5938, 0.2656, 0.9453, 0.1172, 0.9453, 0.08594, 0.5938, 0.4375, 0.5938, 0.4062, 0.9453, 0.0, 0.5, 0.5, 0.5, 0.4518, 0.5073, 0.04798, 0.5073, 0.003076, 0.9957, 0.003076, 0.9957, 0.003076, 0.9957, 0.003076, 0.9957, 0.5, 1.0, 0.0, 1.0, 0.007389, 0.9927, 0.4945, 0.9927, 0.003076, 0.9957, 0.003076, 0.9957, 0.003076, 0.9957, 0.003076, 0.9957, 0.0, 0.5, 0.5, 0.5, 0.452, 0.5073, 0.0482, 0.5073, 0.003076, 0.9957, 0.003076, 0.9957, 0.003076, 0.9957, 0.003076, 0.9957, 0.5, 1.0, 0.0, 1.0, 0.005455, 0.9927, 0.4946, 0.9927, 0.003076, 0.9957, 0.003076, 0.9957, 0.003076, 0.9957, 0.003076, 0.9957, 0.5, 1.0, 0.2578, 1.0, 0.2553, 0.9926, 0.4529, 0.9926, 0.2578, 1.0, 0.0, 1.0, 0.04908, 0.9926, 0.2553, 0.9926, 0.003076, 0.9957, 0.003076, 0.9957, 0.003076, 0.9957, 0.003076, 0.9957, 0.0, 0.5, 0.5, 0.5, 0.4945, 0.5074, 0.005469, 0.5074, 0.003076, 0.9957, 0.003076, 0.9957, 0.003076, 0.9957, 0.003076, 0.9957, 0.2578, 1.0, 0.0, 1.0, 0.04909, 0.9929, 0.2552, 0.9928, 0.003076, 0.9957, 0.003076, 0.9957, 0.003076, 0.9957, 0.003076, 0.9957, 0.0, 0.5, 0.5, 0.5, 0.4946, 0.5071, 0.005376, 0.5071, 0.003076, 0.9957, 0.003076, 0.9957, 0.003076, 0.9957, 0.003076, 0.9957, 0.5, 1.0, 0.2578, 1.0, 0.2552, 0.9928, 0.4529, 0.9929])
me_cube_003.materials.append(mat_uv_monitor)
me_cube_003.materials.append(mat_uv_screen_trim)
me_cube_003.use_mirror_vertex_groups = False
me_cube_003.update()
me_cube_004 = bpy.data.meshes.new('Cube.004')
me_cube_004.from_pydata([(-0.9341, 0.9581, -34.11), (-0.9265, 3.376e-09, -34.11), (0.9897, -1.484e-08, -34.11), (0.9821, 0.9581, -34.11), (-0.9341, -0.9581, -34.11), (0.9821, -0.9581, -34.11)], [], [(2, 3, 0, 1, 4, 5)])
me_cube_004.polygons.foreach_set('material_index', [1])
_uv = me_cube_004.uv_layers.new(name='UVMap')
_uv.uv.foreach_set('vector', [0.25, 0.9906, 0.009551, 0.9905, 0.009551, 0.5096, 0.25, 0.5097, 0.4904, 0.5096, 0.4904, 0.9905])
me_cube_004.materials.append(mat_uv_monitor)
me_cube_004.materials.append(mat_uv_screen_trim)
me_cube_004.use_mirror_vertex_groups = False
me_cube_004.update()
me_cube_005 = bpy.data.meshes.new('Cube.005')
me_cube_005.from_pydata([(0.8471, 1.0, 0.578), (0.8471, 1.0, 2.078), (0.8471, 0.0, 0.578), (0.8471, 0.0, 2.078), (0.8471, -1.0, 0.578), (0.8471, -1.0, 2.078)], [], [(1, 3, 5, 4, 2, 0)])
_uv = me_cube_005.uv_layers.new(name='UVMap')
_uv.uv.foreach_set('vector', [0.03898, 0.4478, 0.03898, 0.2298, 0.03898, 0.4478, 0.03898, 0.7748, 0.03898, 0.9928, 0.03898, 0.7748])
me_cube_005.use_mirror_vertex_groups = False
me_cube_005.update()

# ---- objects
ob_monitor = bpy.data.objects.new('Monitor', me_cube)
ob_monitor_screen = bpy.data.objects.new('Monitor_Screen', me_cube_002)
ob_monitor_screen_001 = bpy.data.objects.new('Monitor_Screen.001', me_cube_001)
ob_monitor_screen_002 = bpy.data.objects.new('Monitor_Screen.002', me_cube_003)
ob_hole_plug = bpy.data.objects.new('Hole_Plug', me_cube_004)
ob_monitor_occluder = bpy.data.objects.new('Monitor_Occluder', me_cube_005)

# ---- transforms, parenting, visibility, modifiers, constraints
ob_monitor.location = (0.0, 0.0, 0.0)
ob_monitor.lock_rotations_4d = False
ob_monitor.empty_display_type = 'ARROWS'
ob_monitor.lineart.crease_threshold = 0.0
ob_monitor_screen.location = (0.0, 0.0, 0.0)
ob_monitor_screen.lock_rotations_4d = False
ob_monitor_screen.empty_display_type = 'ARROWS'
ob_monitor_screen.lineart.crease_threshold = 0.0
ob_monitor_screen_001.location = (0.0, 0.0, 0.0)
ob_monitor_screen_001.lock_rotations_4d = False
ob_monitor_screen_001.empty_display_type = 'ARROWS'
ob_monitor_screen_001.lineart.crease_threshold = 0.0
_m = ob_monitor_screen_001.modifiers.new('GeometryNodes', 'NODES')
_m.node_group = ng_geometry_nodes
ob_monitor_screen_002.location = (0.0, 0.0, 0.0)
ob_monitor_screen_002.lock_rotations_4d = False
ob_monitor_screen_002.empty_display_type = 'ARROWS'
ob_monitor_screen_002.lineart.crease_threshold = 0.0
ob_hole_plug.location = (0.0, 0.0, 0.0)
ob_hole_plug.lock_rotations_4d = False
ob_hole_plug.empty_display_type = 'ARROWS'
ob_hole_plug.lineart.crease_threshold = 0.0
_m = ob_hole_plug.modifiers.new('GeometryNodes', 'NODES')
_m.node_group = ng_geometry_nodes
ob_monitor_occluder.location = (0.0, 0.0, 0.0)
ob_monitor_occluder.lock_rotations_4d = False
ob_monitor_occluder.empty_display_type = 'ARROWS'
ob_monitor_occluder.hide_render = True
ob_monitor_occluder.lineart.crease_threshold = 0.0

# ---- collection membership
col_collection.objects.link(ob_monitor)
col_collection.objects.link(ob_monitor_screen)
col_collection.objects.link(ob_monitor_screen_001)
col_collection.objects.link(ob_monitor_screen_002)
col_collection.objects.link(ob_hole_plug)
col_collection.objects.link(ob_monitor_occluder)

# ---- scene / render settings (as saved in the file)
scene.frame_start = 1; scene.frame_end = 250; scene.frame_set(1)
scene.render.engine = 'BLENDER_EEVEE_NEXT'
scene.cycles.sampling_pattern = 'TABULATED_SOBOL'
scene.cycles.use_light_tree = False
scene.view_settings.view_transform = 'Filmic'
bpy.context.view_layer.update()

# ---- added for rendering (the .blend has no active camera and no usable light): camera, sun
cam_auto = bpy.data.cameras.new('AutoCamera')
cam_auto.lens = 50.0
cam_auto.sensor_width = 36.0
cam_auto.clip_end = 1000.0
ob_auto_camera = bpy.data.objects.new('AutoCamera', cam_auto)
scene.collection.objects.link(ob_auto_camera)
ob_auto_camera.location = (36.5427, -43.7462, 13.9766)
ob_auto_camera.rotation_euler = (1.09748, -7.21219e-08, 0.694738)
scene.camera = ob_auto_camera
light_auto_sun = bpy.data.lights.new('AutoSun', 'SUN')
light_auto_sun.energy = 3.0
light_auto_sun.angle = 0.0523599
ob_auto_sun = bpy.data.objects.new('AutoSun', light_auto_sun)
scene.collection.objects.link(ob_auto_sun)
ob_auto_sun.rotation_euler = (0.872665, 0.174533, 0.523599)
bpy.context.view_layer.update()
